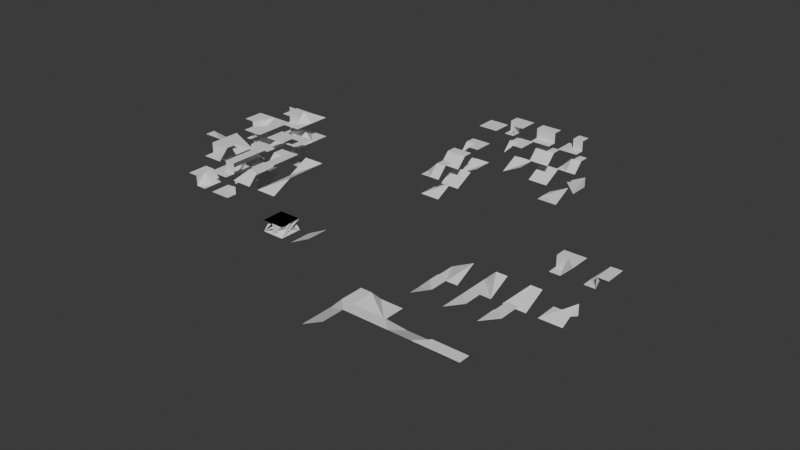 # Source: Tiles_for_Unity.blend  (saved by Blender 4.0.36; exported with 4.5.12 LTS)
import bpy
from mathutils import Matrix  # noqa: F401  (used for matrix-valued properties, if any)

bpy.ops.wm.read_factory_settings(use_empty=True)
scene = bpy.context.scene
scene.name = 'Scene'

# ---- collections
col_blocks = bpy.data.collections.new('Blocks'); scene.collection.children.link(col_blocks)
col_example = bpy.data.collections.new('Example'); scene.collection.children.link(col_example)
col_basics = bpy.data.collections.new('Basics'); scene.collection.children.link(col_basics)
col_variations = bpy.data.collections.new('Variations'); col_basics.children.link(col_variations)

# ---- node groups
ng_auto_smooth = bpy.data.node_groups.new('Auto Smooth', 'GeometryNodeTree')
_s = ng_auto_smooth.interface.new_socket(name='Geometry', in_out='OUTPUT', socket_type='NodeSocketGeometry')
_s = ng_auto_smooth.interface.new_socket(name='Geometry', in_out='INPUT', socket_type='NodeSocketGeometry')
_s = ng_auto_smooth.interface.new_socket(name='Angle', in_out='INPUT', socket_type='NodeSocketFloat')
_s.subtype = 'ANGLE'
_s.min_value = 0.0
_s.max_value = 3.142
ng_auto_smooth.is_modifier = True
_N = ng_auto_smooth.nodes; _L = ng_auto_smooth.links
n0 = _N.new('NodeGroupOutput'); n0.name = 'Group Output'; n0.location = (480, -100)
n1 = _N.new('NodeGroupInput'); n1.name = 'Group Input'; n1.location = (-420, -300)
n2 = _N.new('NodeGroupInput'); n2.name = 'Group Input.001'; n2.location = (-60, -100)
n3 = _N.new('GeometryNodeSetShadeSmooth'); n3.name = 'Set Shade Smooth'; n3.location = (120, -100)
n3.domain = 'EDGE'
n4 = _N.new('GeometryNodeSetShadeSmooth'); n4.name = 'Set Shade Smooth.001'; n4.location = (300, -100)
n5 = _N.new('GeometryNodeInputMeshEdgeAngle'); n5.name = 'Edge Angle'; n5.location = (-420, -220)
n6 = _N.new('GeometryNodeInputEdgeSmooth'); n6.name = 'Is Edge Smooth'; n6.location = (-60, -160)
n7 = _N.new('GeometryNodeInputShadeSmooth'); n7.name = 'Is Face Smooth'; n7.location = (-240, -340)
n8 = _N.new('FunctionNodeBooleanMath'); n8.name = 'Boolean Math'; n8.location = (-60, -220)
n9 = _N.new('FunctionNodeCompare'); n9.name = 'Compare'; n9.location = (-240, -180)
n9.operation = 'LESS_EQUAL'
_L.new(n5.outputs[0], n9.inputs[0])
_L.new(n4.outputs[0], n0.inputs[0])
_L.new(n1.outputs[1], n9.inputs[1])
_L.new(n9.outputs[0], n8.inputs[0])
_L.new(n7.outputs[0], n8.inputs[1])
_L.new(n2.outputs[0], n3.inputs[0])
_L.new(n6.outputs[0], n3.inputs[1])
_L.new(n3.outputs[0], n4.inputs[0])
_L.new(n8.outputs[0], n3.inputs[2])
n0.is_active_output = True

# ---- world
world_world = bpy.data.worlds.new('World'); scene.world = world_world
world_world.use_nodes = True; world_world.node_tree.nodes.clear()
_N = world_world.node_tree.nodes; _L = world_world.node_tree.links
n0 = _N.new('ShaderNodeOutputWorld'); n0.name = 'World Output'; n0.location = (300, 300)
n1 = _N.new('ShaderNodeBackground'); n1.name = 'Background'; n1.location = (10, 300)
n1.inputs[0].default_value = (0.05088, 0.05088, 0.05088, 1.0)
_L.new(n1.outputs[0], n0.inputs[0])
n0.is_active_output = True
world_world.color = (0.05088, 0.05088, 0.05088)
world_world.use_sun_shadow = False
world_world.sun_shadow_jitter_overblur = 0.0

# ---- meshes
me_plane_033 = bpy.data.meshes.new('Plane.033')
me_plane_033.from_pydata([(-1.0, -1.0, 0.0), (0.0, -1.0, 0.0), (0.0, 0.0, 0.0), (1.0, 1.0, 1.0), (0.0, -1.0, 1.0), (1.0, -1.0, 1.0), (0.0, 0.0, 1.0), (-1.0, 0.0, 0.0), (-1.0, 1.0, 1.0), (-1.0, 0.0, 1.0)], [], [(2, 1, 4, 6), (0, 1, 2, 7), (4, 5, 3, 6), (6, 3, 8, 9), (2, 6, 9, 7)])
_uv = me_plane_033.uv_layers.new(name='UVMap')
_uv.uv.foreach_set('vector', [0.5, 0.5, 0.5, 0.0, 0.5, 0.0, 0.5, 0.5, 0.0, 0.0, 0.5, 0.0, 0.5, 0.5, 0.0, 0.5, 0.5, 0.0, 1.0, 0.0, 1.0, 1.0, 0.5, 0.5, 0.5, 0.5, 1.0, 1.0, 0.5, 1.0, 0.5, 0.5, 0.5, 0.5, 0.5, 0.5, 0.5, 0.5, 0.5, 0.5])
me_plane_033.update()
me_plane_035 = bpy.data.meshes.new('Plane.035')
me_plane_035.from_pydata([(-1.0, -1.0, 0.0), (0.0, 0.0, 1.0), (1.0, 1.0, 1.0), (0.0, 1.0, 1.0), (0.0, -1.0, 0.0), (1.0, -1.0, 0.0), (1.0, 0.0, 1.0), (-1.0, 1.0, 0.0), (-1.0, 0.0, 0.0)], [], [(4, 1, 8), (1, 6, 2, 3), (4, 5, 6, 1), (1, 3, 7, 8), (0, 4, 8)])
_uv = me_plane_035.uv_layers.new(name='UVMap')
_uv.uv.foreach_set('vector', [0.5, 0.0, 0.5, 0.5, 0.0, 0.5, 0.5, 0.5, 1.0, 0.5, 1.0, 1.0, 0.5, 1.0, 0.5, 0.0, 1.0, 0.0, 1.0, 0.5, 0.5, 0.5, 0.5, 0.5, 0.5, 1.0, 0.5, 1.0, 0.5, 0.5, 0.0, 0.0, 0.5, 0.0, 0.0, 0.5])
me_plane_035.update()
me_plane_029 = bpy.data.meshes.new('Plane.029')
me_plane_029.from_pydata([(1.0, -1.0, 0.0), (-1.0, 1.0, 0.0), (-1.0, -1.0, 0.0), (1.0, 0.0, 0.0), (0.0, 1.0, 0.0), (0.0, 0.0, 0.0), (1.0, 0.0, 1.0), (1.0, 1.0, 1.0), (0.0, 1.0, 1.0), (0.0, 0.0, 1.0)], [], [(2, 0, 3, 5), (2, 5, 4, 1), (9, 6, 7, 8), (4, 5, 9, 8), (5, 3, 6, 9)])
_uv = me_plane_029.uv_layers.new(name='UVMap')
_uv.uv.foreach_set('vector', [0.0, 0.0, 1.0, 0.0, 1.0, 0.5, 0.5, 0.5, 0.0, 0.0, 0.5, 0.5, 0.5, 1.0, 0.0, 1.0, 0.5, 0.5, 1.0, 0.5, 1.0, 1.0, 0.5, 1.0, 0.5, 1.0, 0.5, 0.5, 0.5, 0.5, 0.5, 1.0, 0.5, 0.5, 1.0, 0.5, 1.0, 0.5, 0.5, 0.5])
me_plane_029.update()
me_plane_038 = bpy.data.meshes.new('Plane.038')
me_plane_038.from_pydata([(-1.0, 1.0, 0.0), (-1.0, 0.0, 0.0), (1.0, 1.0, 1.0), (0.0, 1.0, 1.0), (1.0, -1.0, 1.0), (1.0, 0.0, 1.0), (0.0, 0.0, 1.0), (0.0, -1.0, 0.0), (0.0, -1.0, 1.0), (-1.0, -1.0, 0.0)], [], [(6, 5, 2, 3), (8, 4, 5, 6), (0, 3, 6, 1), (6, 7, 1), (6, 8, 7), (7, 9, 1)])
_uv = me_plane_038.uv_layers.new(name='UVMap')
_uv.uv.foreach_set('vector', [0.5, 0.5, 1.0, 0.5, 1.0, 1.0, 0.5, 1.0, 0.5, 0.0, 1.0, 0.0, 1.0, 0.5, 0.5, 0.5, 0.0, 1.0, 0.5, 1.0, 0.5, 1.0, 0.0, 1.0, 0.5, 1.0, 0.0, 1.0, 0.0, 1.0, 0.5, 1.0, 0.5, 1.0, 0.0, 1.0, 0.0, 1.0, 0.0, 0.0, 0.0, 1.0])
me_plane_038.update()
me_plane_031 = bpy.data.meshes.new('Plane.031')
me_plane_031.from_pydata([(-1.0, -1.0, 0.0), (-1.0, 1.0, 0.0), (0.0, -1.0, 0.0), (0.0, 1.0, 0.0), (1.0, 1.0, 1.0), (0.0, 1.0, 1.0), (0.0, -1.0, 1.0), (1.0, -1.0, 1.0)], [], [(6, 7, 4, 5), (3, 2, 6, 5), (2, 3, 1, 0)])
_uv = me_plane_031.uv_layers.new(name='UVMap')
_uv.uv.foreach_set('vector', [0.5, 0.0, 1.0, 0.0, 1.0, 1.0, 0.5, 1.0, 0.5, 1.0, 0.5, 0.0, 0.5, 0.0, 0.5, 1.0, 0.5, 0.0, 0.5, 1.0, 0.0, 1.0, 0.0, 0.0])
me_plane_031.update()
me_plane_037 = bpy.data.meshes.new('Plane.037')
me_plane_037.from_pydata([(-1.0, 1.0, 0.0), (1.0, 1.0, 1.0), (0.0, 1.0, 1.0), (1.0, -1.0, 1.0), (-1.0, -1.0, 0.0), (0.0, -1.0, 1.0)], [], [(5, 3, 1, 2), (2, 5, 4, 0)])
_uv = me_plane_037.uv_layers.new(name='UVMap')
_uv.uv.foreach_set('vector', [0.5, 0.0, 1.0, 0.0, 1.0, 1.0, 0.5, 1.0, 0.5, 1.0, 0.5, 1.0, 0.0, 1.0, 0.0, 1.0])
me_plane_037.update()
me_plane_051 = bpy.data.meshes.new('Plane.051')
me_plane_051.from_pydata([(0.0, 0.0, 1.0), (-1.0, 0.0, 1.0), (-1.0, 1.0, 1.0), (1.0, 1.0, 1.0), (0.0, -1.0, 1.0), (-1.0, -1.0, 0.0), (1.0, -1.0, 1.0)], [], [(1, 0, 3, 2), (5, 4, 0), (5, 0, 1), (0, 4, 6, 3)])
_uv = me_plane_051.uv_layers.new(name='UVMap')
_uv.uv.foreach_set('vector', [0.5, 1.0, 0.0, 0.0, 0.0, 0.0, 0.5, 1.0, 0.0, 0.0, 0.0, 0.0, 0.0, 0.0, 0.0, 0.0, 0.0, 0.0, 0.5, 1.0, 0.0, 0.0, 0.0, 0.0, 0.0, 0.0, 0.0, 0.0])
me_plane_051.update()
me_plane_082 = bpy.data.meshes.new('Plane.082')
me_plane_082.from_pydata([(-1.0, -1.0, 0.0), (1.0, 1.51e-07, 1.0), (1.0, 1.0, 1.0), (0.0, -1.0, 0.0), (1.0, -1.0, 1.0), (0.0, 0.0, 0.0), (-1.0, 0.0, 0.0), (-1.0, 0.0, 1.0), (0.0, 7.55e-08, 1.0), (-1.0, 1.0, 1.0), (-7.55e-08, 1.0, 1.0)], [], [(0, 3, 5, 6), (8, 10, 2, 1), (7, 8, 5, 6), (8, 3, 5), (8, 7, 9, 10), (1, 4, 8), (4, 3, 8)])
_uv = me_plane_082.uv_layers.new(name='UVMap')
_uv.uv.foreach_set('vector', [0.0, 0.0, 0.5, 0.0, 0.5, 0.5, 0.0, 0.5, 0.0, 0.0, 0.0, 0.0, 0.0, 0.0, 0.0, 0.0, 0.5, 0.5, 0.0, 0.0, 0.5, 0.5, 0.5, 0.5, 0.0, 0.0, 0.5, 0.0, 0.5, 0.5, 0.0, 0.0, 0.0, 0.0, 0.0, 0.0, 0.0, 0.0, 0.0, 0.0, 1.0, 0.0, 0.0, 0.0, 1.0, 0.0, 0.5, 0.0, 0.0, 0.0])
me_plane_082.update()
me_plane_089 = bpy.data.meshes.new('Plane.089')
me_plane_089.from_pydata([(-1.0, -1.0, 0.0), (1.0, -1.0, 1.0), (-1.0, 1.0, 0.0), (-1.0, 0.0, 0.0), (1.0, 0.0, 1.0), (1.0, 1.0, 1.0)], [], [(0, 1, 4, 3), (4, 5, 2, 3)])
_uv = me_plane_089.uv_layers.new(name='UVMap')
_uv.uv.foreach_set('vector', [0.0, 0.0, 1.0, 0.0, 1.0, 0.5, 0.0, 0.5, 1.0, 0.5, 1.0, 1.0, 0.0, 1.0, 0.0, 0.5])
me_plane_089.update()
me_plane_090 = bpy.data.meshes.new('Plane.090')
me_plane_090.from_pydata([(-1.0, -1.0, 0.0), (1.0, -1.0, 1.0), (-1.0, 1.0, 0.0), (1.0, 1.0, 1.0)], [], [(1, 3, 2, 0)])
_uv = me_plane_090.uv_layers.new(name='UVMap')
_uv.uv.foreach_set('vector', [1.0, 0.0, 1.0, 1.0, 0.0, 1.0, 0.0, 0.0])
me_plane_090.update()
me_plane_091 = bpy.data.meshes.new('Plane.091')
me_plane_091.from_pydata([(-1.0, -1.0, 0.0), (1.0, -1.0, 1.0), (-1.0, 1.0, 0.0), (-1.0, 0.0, 0.0), (0.0, 0.0, 1.0), (1.0, 1.0, 1.0), (0.0, 1.0, 1.0)], [], [(0, 1, 3), (4, 6, 2, 3), (4, 3, 1), (4, 1, 5, 6)])
_uv = me_plane_091.uv_layers.new(name='UVMap')
_uv.uv.foreach_set('vector', [0.0, 0.0, 1.0, 0.0, 0.0, 0.5, 0.5, 0.5, 0.5, 1.0, 0.0, 1.0, 0.0, 0.5, 0.5, 0.5, 0.0, 0.5, 1.0, 0.0, 0.5, 0.5, 1.0, 0.0, 1.0, 1.0, 0.5, 1.0])
me_plane_091.update()
me_plane_092 = bpy.data.meshes.new('Plane.092')
me_plane_092.from_pydata([(1.0, -1.0, 1.0), (0.0, 1.0, 0.0), (0.0, 0.0, 0.0), (0.0, 0.0, 1.0), (1.0, 1.0, 1.0), (0.0, 1.0, 1.0), (-1.0, 1.0, 0.0), (-1.0, -1.0, 0.0)], [], [(0, 3, 7), (3, 5, 1, 2), (2, 1, 6, 7), (3, 0, 4, 5), (3, 2, 7)])
_uv = me_plane_092.uv_layers.new(name='UVMap')
_uv.uv.foreach_set('vector', [1.0, 0.0, 0.5, 0.5, 0.0, 0.0, 0.5, 0.5, 0.5, 1.0, 0.0, 1.0, 0.0, 0.5, 0.0, 0.5, 0.0, 1.0, 0.0, 1.0, 0.0, 0.0, 0.5, 0.5, 1.0, 0.0, 1.0, 1.0, 0.5, 1.0, 0.5, 0.5, 0.0, 0.5, 0.0, 0.0])
me_plane_092.update()
me_plane_093 = bpy.data.meshes.new('Plane.093')
me_plane_093.from_pydata([(1.0, -1.0, 1.0), (-1.0, 1.0, 1.0), (-1.0, -1.0, 0.0), (1.0, 1.0, 1.0)], [], [(1, 2, 3), (2, 0, 3)])
_uv = me_plane_093.uv_layers.new(name='UVMap')
_uv.uv.foreach_set('vector', [0.0, 1.0, 0.0, 0.0, 1.0, 1.0, 0.0, 0.0, 1.0, 0.0, 1.0, 1.0])
me_plane_093.update()
me_plane_095 = bpy.data.meshes.new('Plane.095')
me_plane_095.from_pydata([(1.0, -1.0, 0.0), (-1.0, 1.0, 0.0), (-1.0, -1.0, 0.0), (1.0, 1.0, 1.0), (0.0, 1.0, 1.0)], [], [(2, 1, 0), (0, 1, 4), (3, 0, 4)])
_uv = me_plane_095.uv_layers.new(name='UVMap')
_uv.uv.foreach_set('vector', [0.0, 0.0, 0.0, 0.0, 0.0, 0.0, 0.0, 0.0, 0.0, 0.0, 0.0, 0.0, 0.0, 0.0, 0.0, 0.0, 0.0, 0.0])
me_plane_095.update()
me_plane_096 = bpy.data.meshes.new('Plane.096')
me_plane_096.from_pydata([(1.0, -1.0, 0.0), (-1.0, 1.0, 0.0), (-1.0, -1.0, 0.0), (1.0, 1.0, 1.0), (0.0, 1.0, 1.0)], [], [(2, 3, 4), (2, 0, 3), (1, 2, 4)])
_uv = me_plane_096.uv_layers.new(name='UVMap')
_uv.uv.foreach_set('vector', [0.0, 0.0, 1.0, 1.0, 0.75, 0.75, 0.0, 0.0, 1.0, 0.0, 1.0, 1.0, 0.0, 0.0, 0.0, 0.0, 0.75, 0.75])
me_plane_096.update()
me_plane_098 = bpy.data.meshes.new('Plane.098')
me_plane_098.from_pydata([(1.0, -1.0, 0.0), (1.0, 1.0, 0.0), (-1.0, -1.0, 0.0), (1.0, 1.0, 1.0), (-1.0, 1.0, 0.0)], [], [(1, 2, 3), (2, 0, 3), (1, 4, 2)])
_uv = me_plane_098.uv_layers.new(name='UVMap')
_uv.uv.foreach_set('vector', [0.0, 1.0, 0.0, 0.0, 1.0, 1.0, 0.0, 0.0, 1.0, 0.0, 1.0, 1.0, 0.0, 1.0, 0.0, 0.0, 0.0, 0.0])
me_plane_098.update()
me_plane_099 = bpy.data.meshes.new('Plane.099')
me_plane_099.from_pydata([(-1.0, -1.0, 0.0), (1.0, -1.0, 1.0), (-1.0, 1.0, 0.0), (-1.0, 0.0, 0.0), (0.0, 0.0, 0.5), (1.0, 0.0, 1.0), (1.0, 1.0, 1.0), (0.0, 1.0, 0.5), (0.0, -1.0, 0.5)], [], [(5, 6, 7, 4), (0, 8, 4, 3), (8, 1, 5, 4), (4, 7, 2, 3)])
_uv = me_plane_099.uv_layers.new(name='UVMap')
_uv.uv.foreach_set('vector', [1.0, 0.5, 1.0, 1.0, 0.5, 1.0, 0.5, 0.5, 0.0, 0.0, 0.5, 0.0, 0.5, 0.5, 0.0, 0.5, 0.5, 0.0, 1.0, 0.0, 1.0, 0.5, 0.5, 0.5, 0.5, 0.5, 0.5, 1.0, 0.0, 1.0, 0.0, 0.5])
me_plane_099.update()
me_plane_100 = bpy.data.meshes.new('Plane.100')
me_plane_100.from_pydata([(-1.0, -1.0, 0.0), (1.0, -1.0, 1.0), (-1.0, 1.0, 0.0), (-1.0, 0.0, 0.0), (0.0, 0.0, 1.0), (1.0, 1.0, 1.0), (0.0, 1.0, 1.0)], [], [(0, 1, 3), (4, 6, 2, 3), (4, 3, 1), (4, 1, 5, 6)])
_uv = me_plane_100.uv_layers.new(name='UVMap')
_uv.uv.foreach_set('vector', [0.0, 0.0, 1.0, 0.0, 0.0, 0.5, 0.5, 0.5, 0.5, 1.0, 0.0, 1.0, 0.0, 0.5, 0.5, 0.5, 0.0, 0.5, 1.0, 0.0, 0.5, 0.5, 1.0, 0.0, 1.0, 1.0, 0.5, 1.0])
me_plane_100.update()
me_plane_101 = bpy.data.meshes.new('Plane.101')
me_plane_101.from_pydata([(-1.0, -1.0, 0.0), (0.0, 0.0, 1.0), (1.0, 1.0, 1.0), (0.0, 1.0, 1.0), (0.0, -1.0, 0.0), (1.0, -1.0, 0.0), (1.0, 0.0, 1.0), (-1.0, 1.0, 0.0), (-1.0, 0.0, 0.0)], [], [(4, 1, 8), (1, 6, 2, 3), (4, 5, 6, 1), (1, 3, 7, 8), (0, 4, 8)])
_uv = me_plane_101.uv_layers.new(name='UVMap')
_uv.uv.foreach_set('vector', [0.5, 0.0, 0.5, 0.5, 0.0, 0.5, 0.5, 0.5, 1.0, 0.5, 1.0, 1.0, 0.5, 1.0, 0.5, 0.0, 1.0, 0.0, 1.0, 0.5, 0.5, 0.5, 0.5, 0.5, 0.5, 1.0, 0.5, 1.0, 0.5, 0.5, 0.0, 0.0, 0.5, 0.0, 0.0, 0.5])
me_plane_101.update()
me_plane_103 = bpy.data.meshes.new('Plane.103')
me_plane_103.from_pydata([(1.0, -1.0, 0.0), (-1.0, 1.0, 0.0), (-1.0, -1.0, 0.0), (1.0, 1.0, 1.0), (0.0, 1.0, 1.0)], [], [(2, 1, 0), (0, 1, 4), (3, 0, 4)])
_uv = me_plane_103.uv_layers.new(name='UVMap')
_uv.uv.foreach_set('vector', [0.0, 0.0, 0.0, 0.0, 0.0, 0.0, 0.0, 0.0, 0.0, 0.0, 0.0, 0.0, 0.0, 0.0, 0.0, 0.0, 0.0, 0.0])
me_plane_103.update()
me_plane_104 = bpy.data.meshes.new('Plane.104')
me_plane_104.from_pydata([(3.0, -1.0, 1.0), (2.0, -1.0, 1.0), (1.0, 1.0, 1.0), (2.0, 1.0, 1.0), (1.0, -1.0, 0.0), (3.0, 1.0, 1.0)], [], [(4, 1, 3), (2, 4, 3), (3, 1, 0, 5)])
_uv = me_plane_104.uv_layers.new(name='UVMap')
_uv.uv.foreach_set('vector', [0.0, 0.0, 0.0, 0.0, 0.0, 0.0, 0.0, 0.0, 0.0, 0.0, 0.0, 0.0, 0.0, 0.0, 0.0, 0.0, 0.0, 0.0, 0.0, 0.0])
me_plane_104.update()
me_plane_105 = bpy.data.meshes.new('Plane.105')
me_plane_105.from_pydata([(-1.0, -1.0, 0.0), (1.0, -1.0, 1.0), (-1.0, 1.0, 0.0), (-1.0, 0.0, 0.0), (0.0, 0.0, 1.0), (1.0, 1.0, 1.0), (0.0, 1.0, 1.0)], [], [(1, 4, 0), (4, 6, 2, 3), (4, 1, 5, 6), (4, 3, 0)])
_uv = me_plane_105.uv_layers.new(name='UVMap')
_uv.uv.foreach_set('vector', [1.0, 0.0, 0.5, 0.5, 0.0, 0.0, 0.5, 0.5, 0.5, 1.0, 0.0, 1.0, 0.0, 0.5, 0.5, 0.5, 1.0, 0.0, 1.0, 1.0, 0.5, 1.0, 0.5, 0.5, 0.0, 0.5, 0.0, 0.0])
me_plane_105.update()
me_plane_106 = bpy.data.meshes.new('Plane.106')
me_plane_106.from_pydata([(1.0, -1.0, 1.0), (0.0, 1.0, 0.0), (0.0, 0.0, 0.0), (0.0, 0.0, 1.0), (1.0, 1.0, 1.0), (0.0, 1.0, 1.0), (-1.0, 1.0, 0.0), (-1.0, -1.0, 0.0)], [], [(0, 3, 7), (3, 5, 1, 2), (2, 1, 6, 7), (3, 0, 4, 5), (3, 2, 7)])
_uv = me_plane_106.uv_layers.new(name='UVMap')
_uv.uv.foreach_set('vector', [1.0, 0.0, 0.5, 0.5, 0.0, 0.0, 0.5, 0.5, 0.5, 1.0, 0.0, 1.0, 0.0, 0.5, 0.0, 0.5, 0.0, 1.0, 0.0, 1.0, 0.0, 0.0, 0.5, 0.5, 1.0, 0.0, 1.0, 1.0, 0.5, 1.0, 0.5, 0.5, 0.0, 0.5, 0.0, 0.0])
me_plane_106.update()
me_plane_107 = bpy.data.meshes.new('Plane.107')
me_plane_107.from_pydata([(-1.0, 1.0, 0.0), (-1.0, 0.0, 0.0), (1.0, 1.0, 1.0), (0.0, 1.0, 1.0), (1.0, -1.0, 1.0), (1.0, 0.0, 1.0), (0.0, 0.0, 1.0), (0.0, -1.0, 0.0), (0.0, -1.0, 1.0), (-1.0, -1.0, 0.0)], [], [(6, 5, 2, 3), (8, 4, 5, 6), (0, 3, 6, 1), (6, 7, 1), (6, 8, 7), (7, 9, 1)])
_uv = me_plane_107.uv_layers.new(name='UVMap')
_uv.uv.foreach_set('vector', [0.5, 0.5, 1.0, 0.5, 1.0, 1.0, 0.5, 1.0, 0.5, 0.0, 1.0, 0.0, 1.0, 0.5, 0.5, 0.5, 0.0, 1.0, 0.5, 1.0, 0.5, 1.0, 0.0, 1.0, 0.5, 1.0, 0.0, 1.0, 0.0, 1.0, 0.5, 1.0, 0.5, 1.0, 0.0, 1.0, 0.0, 1.0, 0.0, 0.0, 0.0, 1.0])
me_plane_107.update()
me_plane_108 = bpy.data.meshes.new('Plane.108')
me_plane_108.from_pydata([(-1.0, -1.0, 0.0), (1.0, -1.0, 1.0), (-1.0, 1.0, 0.0), (-1.0, 0.0, 0.0), (0.0, 0.0, 0.5), (1.0, 0.0, 1.0), (1.0, 1.0, 1.0), (0.0, 1.0, 0.5), (0.0, -1.0, 0.5)], [], [(5, 6, 7, 4), (0, 8, 4, 3), (8, 1, 5, 4), (4, 7, 2, 3)])
_uv = me_plane_108.uv_layers.new(name='UVMap')
_uv.uv.foreach_set('vector', [1.0, 0.5, 1.0, 1.0, 0.5, 1.0, 0.5, 0.5, 0.0, 0.0, 0.5, 0.0, 0.5, 0.5, 0.0, 0.5, 0.5, 0.0, 1.0, 0.0, 1.0, 0.5, 0.5, 0.5, 0.5, 0.5, 0.5, 1.0, 0.0, 1.0, 0.0, 0.5])
me_plane_108.update()
me_plane_109 = bpy.data.meshes.new('Plane.109')
me_plane_109.from_pydata([(-1.0, -1.0, 0.0), (1.0, -1.0, 1.0), (-1.0, 1.0, 0.0), (-1.0, 0.0, 0.0), (0.0, 0.0, 1.0), (1.0, 1.0, 1.0), (0.0, 1.0, 1.0)], [], [(4, 6, 2, 3), (4, 1, 5, 6), (4, 3, 0), (1, 4, 0)])
_uv = me_plane_109.uv_layers.new(name='UVMap')
_uv.uv.foreach_set('vector', [0.5, 0.5, 0.5, 1.0, 0.0, 1.0, 0.0, 0.5, 0.5, 0.5, 1.0, 0.0, 1.0, 1.0, 0.5, 1.0, 0.5, 0.5, 0.0, 0.5, 0.0, 0.0, 1.0, 0.0, 0.5, 0.5, 0.0, 0.0])
me_plane_109.update()
me_plane_110 = bpy.data.meshes.new('Plane.110')
me_plane_110.from_pydata([(-1.0, -1.0, 0.0), (1.0, -1.0, 1.0), (-1.0, 1.0, 0.0), (1.0, 1.0, 0.0), (-1.0, 0.0, 0.0)], [], [(3, 2, 4), (0, 1, 4), (1, 3, 4)])
_uv = me_plane_110.uv_layers.new(name='UVMap')
_uv.uv.foreach_set('vector', [1.0, 1.0, 0.0, 1.0, 0.0, 0.5, 0.0, 0.0, 1.0, 0.0, 0.0, 0.5, 1.0, 0.0, 1.0, 1.0, 0.0, 0.5])
me_plane_110.update()
me_plane_112 = bpy.data.meshes.new('Plane.112')
me_plane_112.from_pydata([(-1.0, -1.0, 0.0), (1.0, -1.0, 0.0), (-1.0, 1.0, 0.0), (1.0, 1.0, 0.0)], [], [(3, 2, 0, 1)])
_uv = me_plane_112.uv_layers.new(name='UVMap')
_uv.uv.foreach_set('vector', [1.0, 1.0, 0.0, 1.0, 0.0, 0.0, 1.0, 0.0])
me_plane_112.update()
me_plane_113 = bpy.data.meshes.new('Plane.113')
me_plane_113.from_pydata([(-1.0, 1.0, 0.0), (1.0, 1.0, 1.0), (1.0, 1.0, 0.0), (1.0, -1.0, 0.0)], [], [(1, 2, 0), (2, 1, 3), (1, 0, 3)])
_uv = me_plane_113.uv_layers.new(name='UVMap')
_uv.uv.foreach_set('vector', [1.0, 1.0, 0.0, 0.0, 0.0, 1.0, 0.0, 0.0, 1.0, 1.0, 0.0, 0.0, 1.0, 1.0, 0.0, 1.0, 0.0, 0.0])
me_plane_113.update()
me_plane_117 = bpy.data.meshes.new('Plane.117')
me_plane_117.from_pydata([(0.0, 0.0, 1.0), (-1.0, 0.0, 1.0), (-1.0, 1.0, 1.0), (1.0, 1.0, 1.0), (0.0, -1.0, 1.0), (-1.0, -1.0, 0.0), (1.0, -1.0, 1.0)], [], [(1, 0, 3, 2), (5, 4, 0), (5, 0, 1), (0, 4, 6, 3)])
_uv = me_plane_117.uv_layers.new(name='UVMap')
_uv.uv.foreach_set('vector', [0.5, 1.0, 0.0, 0.0, 0.0, 0.0, 0.5, 1.0, 0.0, 0.0, 0.0, 0.0, 0.0, 0.0, 0.0, 0.0, 0.0, 0.0, 0.5, 1.0, 0.0, 0.0, 0.0, 0.0, 0.0, 0.0, 0.0, 0.0])
me_plane_117.update()
me_plane_118 = bpy.data.meshes.new('Plane.118')
me_plane_118.from_pydata([(-1.0, 1.0, 0.0), (1.0, 1.0, 1.0), (0.0, 1.0, 1.0), (1.0, -1.0, 1.0), (-1.0, -1.0, 0.0), (0.0, -1.0, 1.0)], [], [(5, 3, 1, 2), (2, 5, 4, 0)])
_uv = me_plane_118.uv_layers.new(name='UVMap')
_uv.uv.foreach_set('vector', [0.5, 0.0, 1.0, 0.0, 1.0, 1.0, 0.5, 1.0, 0.5, 1.0, 0.5, 1.0, 0.0, 1.0, 0.0, 1.0])
me_plane_118.update()
me_plane_119 = bpy.data.meshes.new('Plane.119')
me_plane_119.from_pydata([(-1.0, -1.0, 0.0), (0.0, 0.0, 1.0), (1.0, 1.0, 1.0), (0.0, 1.0, 1.0), (0.0, -1.0, 0.0), (1.0, -1.0, 0.0), (1.0, 0.0, 1.0), (-1.0, 1.0, 0.0), (-1.0, 0.0, 0.0)], [], [(4, 1, 8), (1, 6, 2, 3), (4, 5, 6, 1), (1, 3, 7, 8), (0, 4, 8)])
_uv = me_plane_119.uv_layers.new(name='UVMap')
_uv.uv.foreach_set('vector', [0.5, 0.0, 0.5, 0.5, 0.0, 0.5, 0.5, 0.5, 1.0, 0.5, 1.0, 1.0, 0.5, 1.0, 0.5, 0.0, 1.0, 0.0, 1.0, 0.5, 0.5, 0.5, 0.5, 0.5, 0.5, 1.0, 0.5, 1.0, 0.5, 0.5, 0.0, 0.0, 0.5, 0.0, 0.0, 0.5])
me_plane_119.update()
me_plane_120 = bpy.data.meshes.new('Plane.120')
me_plane_120.from_pydata([(1.0, -1.0, 1.0), (-1.0, 1.0, 1.0), (-1.0, -1.0, 0.0), (1.0, 1.0, 1.0)], [], [(1, 2, 3), (2, 0, 3)])
_uv = me_plane_120.uv_layers.new(name='UVMap')
_uv.uv.foreach_set('vector', [0.0, 1.0, 0.0, 0.0, 1.0, 1.0, 0.0, 0.0, 1.0, 0.0, 1.0, 1.0])
me_plane_120.update()
me_plane_121 = bpy.data.meshes.new('Plane.121')
me_plane_121.from_pydata([(-1.0, -1.0, 0.0), (1.0, -1.0, 1.0), (-1.0, 1.0, 0.0), (1.0, 1.0, 1.0)], [], [(1, 3, 2, 0)])
_uv = me_plane_121.uv_layers.new(name='UVMap')
_uv.uv.foreach_set('vector', [1.0, 0.0, 1.0, 1.0, 0.0, 1.0, 0.0, 0.0])
me_plane_121.update()
me_plane_122 = bpy.data.meshes.new('Plane.122')
me_plane_122.from_pydata([(1.0, -1.0, 0.0), (-1.0, 1.0, 0.0), (-1.0, -1.0, 0.0), (1.0, 1.0, 1.0)], [], [(1, 2, 3), (2, 0, 3)])
_uv = me_plane_122.uv_layers.new(name='UVMap')
_uv.uv.foreach_set('vector', [0.0, 1.0, 0.0, 0.0, 1.0, 1.0, 0.0, 0.0, 1.0, 0.0, 1.0, 1.0])
me_plane_122.update()
me_plane_123 = bpy.data.meshes.new('Plane.123')
me_plane_123.from_pydata([(-1.0, -1.0, 0.0), (1.0, -1.0, 0.0), (-1.0, 1.0, 0.0), (1.0, 1.0, 1.0), (-1.0, 0.0, 0.0)], [], [(3, 2, 4), (0, 1, 4), (1, 3, 4)])
_uv = me_plane_123.uv_layers.new(name='UVMap')
_uv.uv.foreach_set('vector', [1.0, 1.0, 0.0, 1.0, 0.0, 0.5, 0.0, 0.0, 1.0, 0.0, 0.0, 0.5, 1.0, 0.0, 1.0, 1.0, 0.0, 0.5])
me_plane_123.update()
me_plane_060 = bpy.data.meshes.new('Plane.060')
me_plane_060.from_pydata([(-1.0, -1.0, 0.0), (1.0, -1.0, 0.0), (-1.0, 1.0, 0.0), (-1.0, 0.0, 0.0), (0.0, -1.0, 0.0), (1.0, 0.0, 0.0), (1.0, 1.0, 0.0), (0.0, 1.0, 0.0), (0.0, 0.0, 0.0)], [], [(4, 1, 5, 8), (0, 4, 8, 3), (3, 8, 7, 2), (8, 5, 6, 7)])
_uv = me_plane_060.uv_layers.new(name='UVMap')
_uv.uv.foreach_set('vector', [0.5, 0.0, 1.0, 0.0, 1.0, 0.5, 0.5, 0.5, 0.0, 0.0, 0.5, 0.0, 0.5, 0.5, 0.0, 0.5, 0.0, 0.5, 0.5, 0.5, 0.5, 1.0, 0.0, 1.0, 0.5, 0.5, 1.0, 0.5, 1.0, 1.0, 0.5, 1.0])
me_plane_060.update()
me_plane_061 = bpy.data.meshes.new('Plane.061')
me_plane_061.from_pydata([(-1.0, -1.0, 0.0), (1.0, -1.0, 0.0), (-1.0, 1.0, 0.0), (-1.0, 0.0, 0.0), (0.0, -1.0, 0.0), (1.0, 0.0, 0.0), (1.0, 1.0, 0.0), (0.0, 1.0, 0.0), (0.0, 0.0, 0.0)], [], [(4, 1, 5, 8), (0, 4, 8, 3), (3, 8, 7, 2), (8, 5, 6, 7)])
_uv = me_plane_061.uv_layers.new(name='UVMap')
_uv.uv.foreach_set('vector', [0.5, 0.0, 1.0, 0.0, 1.0, 0.5, 0.5, 0.5, 0.0, 0.0, 0.5, 0.0, 0.5, 0.5, 0.0, 0.5, 0.0, 0.5, 0.5, 0.5, 0.5, 1.0, 0.0, 1.0, 0.5, 0.5, 1.0, 0.5, 1.0, 1.0, 0.5, 1.0])
me_plane_061.update()
me_plane_062 = bpy.data.meshes.new('Plane.062')
me_plane_062.from_pydata([(-1.0, -1.0, 0.0), (1.0, -1.0, 0.0), (-1.0, 1.0, 0.0), (-1.0, 0.0, 0.0), (0.0, -1.0, 0.0), (1.0, 0.0, 0.0), (1.0, 1.0, 0.0), (0.0, 1.0, 0.0), (0.0, 0.0, 0.0)], [], [(4, 1, 5, 8), (0, 4, 8, 3), (3, 8, 7, 2), (8, 5, 6, 7)])
_uv = me_plane_062.uv_layers.new(name='UVMap')
_uv.uv.foreach_set('vector', [0.5, 0.0, 1.0, 0.0, 1.0, 0.5, 0.5, 0.5, 0.0, 0.0, 0.5, 0.0, 0.5, 0.5, 0.0, 0.5, 0.0, 0.5, 0.5, 0.5, 0.5, 1.0, 0.0, 1.0, 0.5, 0.5, 1.0, 0.5, 1.0, 1.0, 0.5, 1.0])
me_plane_062.update()
me_plane_063 = bpy.data.meshes.new('Plane.063')
me_plane_063.from_pydata([(-1.0, -1.0, 0.0), (1.0, -1.0, 0.0), (-1.0, 1.0, 0.0), (-1.0, 0.0, 0.0), (0.0, -1.0, 0.0), (1.0, 0.0, 0.0), (1.0, 1.0, 0.0), (0.0, 1.0, 0.0), (0.0, 0.0, 0.0)], [], [(4, 1, 5, 8), (0, 4, 8, 3), (3, 8, 7, 2), (8, 5, 6, 7)])
_uv = me_plane_063.uv_layers.new(name='UVMap')
_uv.uv.foreach_set('vector', [0.5, 0.0, 1.0, 0.0, 1.0, 0.5, 0.5, 0.5, 0.0, 0.0, 0.5, 0.0, 0.5, 0.5, 0.0, 0.5, 0.0, 0.5, 0.5, 0.5, 0.5, 1.0, 0.0, 1.0, 0.5, 0.5, 1.0, 0.5, 1.0, 1.0, 0.5, 1.0])
me_plane_063.update()
me_plane_043 = bpy.data.meshes.new('Plane.043')
me_plane_043.from_pydata([(-1.0, -1.0, 0.0), (0.0, -1.0, 0.0), (0.0, 0.0, 0.0), (1.0, 1.0, 1.0), (0.0, 1.0, 1.0), (0.0, -1.0, 1.0), (1.0, -1.0, 1.0), (1.0, 0.0, 1.0), (0.0, 0.0, 1.0), (-1.0, 0.0, 0.0), (-1.0, 1.0, 1.0), (-1.0, 0.0, 1.0)], [], [(2, 1, 5, 8), (0, 1, 2, 9), (8, 7, 3, 4), (5, 6, 7, 8), (8, 4, 10, 11), (2, 8, 11, 9)])
_uv = me_plane_043.uv_layers.new(name='UVMap')
_uv.uv.foreach_set('vector', [0.5, 0.5, 0.5, 0.0, 0.5, 0.0, 0.5, 0.5, 0.0, 0.0, 0.5, 0.0, 0.5, 0.5, 0.0, 0.5, 0.5, 0.5, 1.0, 0.5, 1.0, 1.0, 0.5, 1.0, 0.5, 0.0, 1.0, 0.0, 1.0, 0.5, 0.5, 0.5, 0.5, 0.5, 0.5, 1.0, 0.5, 1.0, 0.5, 0.5, 0.5, 0.5, 0.5, 0.5, 0.5, 0.5, 0.5, 0.5])
me_plane_043.update()
me_plane_044 = bpy.data.meshes.new('Plane.044')
me_plane_044.from_pydata([(-1.0, -1.0, 0.0), (0.0, -1.0, 0.0), (0.0, 0.0, 0.0), (1.0, 1.0, 1.0), (0.0, 1.0, 1.0), (0.0, -1.0, 1.0), (1.0, -1.0, 1.0), (1.0, 0.0, 1.0), (0.0, 0.0, 1.0), (-1.0, 0.0, 0.0), (-1.0, 1.0, 1.0), (-1.0, 0.0, 1.0)], [], [(2, 1, 5, 8), (0, 1, 2, 9), (8, 7, 3, 4), (5, 6, 7, 8), (8, 4, 10, 11), (2, 8, 11, 9)])
_uv = me_plane_044.uv_layers.new(name='UVMap')
_uv.uv.foreach_set('vector', [0.5, 0.5, 0.5, 0.0, 0.5, 0.0, 0.5, 0.5, 0.0, 0.0, 0.5, 0.0, 0.5, 0.5, 0.0, 0.5, 0.5, 0.5, 1.0, 0.5, 1.0, 1.0, 0.5, 1.0, 0.5, 0.0, 1.0, 0.0, 1.0, 0.5, 0.5, 0.5, 0.5, 0.5, 0.5, 1.0, 0.5, 1.0, 0.5, 0.5, 0.5, 0.5, 0.5, 0.5, 0.5, 0.5, 0.5, 0.5])
me_plane_044.update()
me_plane_050 = bpy.data.meshes.new('Plane.050')
me_plane_050.from_pydata([(-1.0, -1.0, 0.0), (0.0, -1.0, 0.0), (0.0, 0.0, 0.0), (1.0, 1.0, 1.0), (0.0, 1.0, 1.0), (0.0, -1.0, 1.0), (1.0, -1.0, 1.0), (1.0, 0.0, 1.0), (0.0, 0.0, 1.0), (-1.0, 0.0, 0.0), (-1.0, 1.0, 1.0), (-1.0, 0.0, 1.0)], [], [(2, 1, 5, 8), (0, 1, 2, 9), (8, 7, 3, 4), (5, 6, 7, 8), (8, 4, 10, 11), (2, 8, 11, 9)])
_uv = me_plane_050.uv_layers.new(name='UVMap')
_uv.uv.foreach_set('vector', [0.5, 0.5, 0.5, 0.0, 0.5, 0.0, 0.5, 0.5, 0.0, 0.0, 0.5, 0.0, 0.5, 0.5, 0.0, 0.5, 0.5, 0.5, 1.0, 0.5, 1.0, 1.0, 0.5, 1.0, 0.5, 0.0, 1.0, 0.0, 1.0, 0.5, 0.5, 0.5, 0.5, 0.5, 0.5, 1.0, 0.5, 1.0, 0.5, 0.5, 0.5, 0.5, 0.5, 0.5, 0.5, 0.5, 0.5, 0.5])
me_plane_050.update()
me_plane_058 = bpy.data.meshes.new('Plane.058')
me_plane_058.from_pydata([(-1.0, -1.0, 0.0), (1.0, 1.51e-07, 1.0), (1.0, 1.0, 1.0), (0.0, -1.0, 0.0), (1.0, -1.0, 1.0), (0.0, 0.0, 0.0), (-1.0, 0.0, 0.0), (-1.0, 0.0, 1.0), (0.0, 7.55e-08, 1.0), (-1.0, 1.0, 1.0), (-7.55e-08, 1.0, 1.0)], [], [(0, 3, 5, 6), (8, 10, 2, 1), (7, 8, 5, 6), (8, 3, 5), (8, 7, 9, 10), (1, 4, 8), (4, 3, 8)])
_uv = me_plane_058.uv_layers.new(name='UVMap')
_uv.uv.foreach_set('vector', [0.0, 0.0, 0.5, 0.0, 0.5, 0.5, 0.0, 0.5, 0.0, 0.0, 0.0, 0.0, 0.0, 0.0, 0.0, 0.0, 0.5, 0.5, 0.0, 0.0, 0.5, 0.5, 0.5, 0.5, 0.0, 0.0, 0.5, 0.0, 0.5, 0.5, 0.0, 0.0, 0.0, 0.0, 0.0, 0.0, 0.0, 0.0, 0.0, 0.0, 1.0, 0.0, 0.0, 0.0, 1.0, 0.0, 0.5, 0.0, 0.0, 0.0])
me_plane_058.update()
me_plane_041 = bpy.data.meshes.new('Plane.041')
me_plane_041.from_pydata([(-1.0, -1.0, 0.0), (0.0, 0.0, 1.0), (1.0, 1.0, 1.0), (0.0, 1.0, 1.0), (0.0, -1.0, 0.0), (1.0, -1.0, 0.0), (1.0, 0.0, 1.0), (-1.0, 1.0, 0.0), (-1.0, 0.0, 0.0)], [], [(4, 1, 8), (1, 6, 2, 3), (4, 5, 6, 1), (1, 3, 7, 8), (0, 4, 8)])
_uv = me_plane_041.uv_layers.new(name='UVMap')
_uv.uv.foreach_set('vector', [0.5, 0.0, 0.5, 0.5, 0.0, 0.5, 0.5, 0.5, 1.0, 0.5, 1.0, 1.0, 0.5, 1.0, 0.5, 0.0, 1.0, 0.0, 1.0, 0.5, 0.5, 0.5, 0.5, 0.5, 0.5, 1.0, 0.5, 1.0, 0.5, 0.5, 0.0, 0.0, 0.5, 0.0, 0.0, 0.5])
me_plane_041.update()
me_plane_052 = bpy.data.meshes.new('Plane.052')
me_plane_052.from_pydata([(0.0, 1.0, 1.0), (-1.0, 1.0, 1.0), (-1.0, 0.0, 0.0), (1.0, 2.0, 1.0), (-1.0, 2.0, 1.0), (0.0, 0.0, 1.0), (1.0, 0.0, 1.0)], [], [(2, 0, 1), (1, 0, 3, 4), (2, 5, 0), (0, 5, 6, 3)])
_uv = me_plane_052.uv_layers.new(name='UVMap')
_uv.uv.foreach_set('vector', [0.0, 0.0, 0.0, 0.0, 0.5, 1.0, 0.5, 1.0, 0.0, 0.0, 0.0, 0.0, 0.5, 1.0, 0.0, 0.0, 0.0, 0.0, 0.0, 0.0, 0.0, 0.0, 0.0, 0.0, 0.0, 0.0, 0.0, 0.0])
me_plane_052.update()
me_plane_053 = bpy.data.meshes.new('Plane.053')
me_plane_053.from_pydata([(-1.0, -1.0, 0.0), (0.0, 0.0, 1.0), (1.0, 1.0, 1.0), (0.0, 1.0, 1.0), (0.0, -1.0, 0.0), (1.0, -1.0, 0.0), (1.0, 0.0, 1.0), (-1.0, 1.0, 0.0), (-1.0, 0.0, 0.0)], [], [(4, 1, 8), (1, 6, 2, 3), (4, 5, 6, 1), (1, 3, 7, 8), (0, 4, 8)])
_uv = me_plane_053.uv_layers.new(name='UVMap')
_uv.uv.foreach_set('vector', [0.5, 0.0, 0.5, 0.5, 0.0, 0.5, 0.5, 0.5, 1.0, 0.5, 1.0, 1.0, 0.5, 1.0, 0.5, 0.0, 1.0, 0.0, 1.0, 0.5, 0.5, 0.5, 0.5, 0.5, 0.5, 1.0, 0.5, 1.0, 0.5, 0.5, 0.0, 0.0, 0.5, 0.0, 0.0, 0.5])
me_plane_053.update()
me_plane_045 = bpy.data.meshes.new('Plane.045')
me_plane_045.from_pydata([(-1.0, -1.0, 0.0), (1.0, -1.0, 0.0), (-1.0, 1.0, 0.0), (-1.0, 0.0, 0.0), (1.0, 0.0, 0.0), (0.0, -1.0, 0.0), (0.0, 1.0, 0.0), (0.0, 0.0, 0.0), (1.0, 0.0, 1.0), (1.0, 1.0, 1.0), (0.0, 1.0, 1.0), (0.0, 0.0, 1.0)], [], [(5, 1, 4, 7), (0, 5, 7, 3), (3, 7, 6, 2), (11, 8, 9, 10), (6, 7, 11, 10), (7, 4, 8, 11)])
_uv = me_plane_045.uv_layers.new(name='UVMap')
_uv.uv.foreach_set('vector', [0.5, 0.0, 1.0, 0.0, 1.0, 0.5, 0.5, 0.5, 0.0, 0.0, 0.5, 0.0, 0.5, 0.5, 0.0, 0.5, 0.0, 0.5, 0.5, 0.5, 0.5, 1.0, 0.0, 1.0, 0.5, 0.5, 1.0, 0.5, 1.0, 1.0, 0.5, 1.0, 0.5, 1.0, 0.5, 0.5, 0.5, 0.5, 0.5, 1.0, 0.5, 0.5, 1.0, 0.5, 1.0, 0.5, 0.5, 0.5])
me_plane_045.update()
me_plane_049 = bpy.data.meshes.new('Plane.049')
me_plane_049.from_pydata([(-1.0, -1.0, 0.0), (1.0, -1.0, 0.0), (-1.0, 1.0, 0.0), (-1.0, 0.0, 0.0), (1.0, 0.0, 0.0), (0.0, -1.0, 0.0), (0.0, 1.0, 0.0), (0.0, 0.0, 0.0), (1.0, 0.0, 1.0), (1.0, 1.0, 1.0), (0.0, 1.0, 1.0), (0.0, 0.0, 1.0)], [], [(5, 1, 4, 7), (0, 5, 7, 3), (3, 7, 6, 2), (11, 8, 9, 10), (6, 7, 11, 10), (7, 4, 8, 11)])
_uv = me_plane_049.uv_layers.new(name='UVMap')
_uv.uv.foreach_set('vector', [0.5, 0.0, 1.0, 0.0, 1.0, 0.5, 0.5, 0.5, 0.0, 0.0, 0.5, 0.0, 0.5, 0.5, 0.0, 0.5, 0.0, 0.5, 0.5, 0.5, 0.5, 1.0, 0.0, 1.0, 0.5, 0.5, 1.0, 0.5, 1.0, 1.0, 0.5, 1.0, 0.5, 1.0, 0.5, 0.5, 0.5, 0.5, 0.5, 1.0, 0.5, 0.5, 1.0, 0.5, 1.0, 0.5, 0.5, 0.5])
me_plane_049.update()
me_plane_057 = bpy.data.meshes.new('Plane.057')
me_plane_057.from_pydata([(-1.0, -1.0, 0.0), (1.0, -1.0, 0.0), (-1.0, 1.0, 0.0), (-1.0, 0.0, 0.0), (1.0, 0.0, 0.0), (0.0, -1.0, 0.0), (0.0, 1.0, 0.0), (0.0, 0.0, 0.0), (1.0, 0.0, 1.0), (1.0, 1.0, 1.0), (0.0, 1.0, 1.0), (0.0, 0.0, 1.0)], [], [(5, 1, 4, 7), (0, 5, 7, 3), (3, 7, 6, 2), (11, 8, 9, 10), (6, 7, 11, 10), (7, 4, 8, 11)])
_uv = me_plane_057.uv_layers.new(name='UVMap')
_uv.uv.foreach_set('vector', [0.5, 0.0, 1.0, 0.0, 1.0, 0.5, 0.5, 0.5, 0.0, 0.0, 0.5, 0.0, 0.5, 0.5, 0.0, 0.5, 0.0, 0.5, 0.5, 0.5, 0.5, 1.0, 0.0, 1.0, 0.5, 0.5, 1.0, 0.5, 1.0, 1.0, 0.5, 1.0, 0.5, 1.0, 0.5, 0.5, 0.5, 0.5, 0.5, 1.0, 0.5, 0.5, 1.0, 0.5, 1.0, 0.5, 0.5, 0.5])
me_plane_057.update()
me_plane_059 = bpy.data.meshes.new('Plane.059')
me_plane_059.from_pydata([(-1.0, -1.0, 0.0), (1.0, -1.0, 0.0), (-1.0, 1.0, 0.0), (-1.0, 0.0, 0.0), (1.0, 0.0, 0.0), (0.0, -1.0, 0.0), (0.0, 1.0, 0.0), (0.0, 0.0, 0.0), (1.0, 0.0, 1.0), (1.0, 1.0, 1.0)], [], [(5, 1, 4, 7), (0, 5, 7, 3), (3, 7, 6, 2), (6, 7, 8, 9), (7, 4, 8)])
_uv = me_plane_059.uv_layers.new(name='UVMap')
_uv.uv.foreach_set('vector', [0.5, 0.0, 1.0, 0.0, 1.0, 0.5, 0.5, 0.5, 0.0, 0.0, 0.5, 0.0, 0.5, 0.5, 0.0, 0.5, 0.0, 0.5, 0.5, 0.5, 0.5, 1.0, 0.0, 1.0, 0.5, 1.0, 0.5, 0.5, 1.0, 0.5, 1.0, 1.0, 0.5, 0.5, 1.0, 0.5, 1.0, 0.5])
me_plane_059.update()
me_plane_040 = bpy.data.meshes.new('Plane.040')
me_plane_040.from_pydata([(-1.0, -1.0, 0.0), (-1.0, 1.0, 0.0), (-1.0, 0.0, 0.0), (0.0, 1.0, 0.0), (0.0, 0.0, 0.0), (1.0, 1.0, 1.0), (0.0, 1.0, 1.0), (0.0, -1.0, 0.0), (1.0, -1.0, 0.0), (1.0, 0.0, 1.0), (0.0, 0.0, 1.0)], [], [(4, 7, 10), (0, 7, 4, 2), (2, 4, 3, 1), (10, 9, 5, 6), (3, 4, 10, 6), (7, 8, 9, 10)])
_uv = me_plane_040.uv_layers.new(name='UVMap')
_uv.uv.foreach_set('vector', [0.5, 0.5, 0.5, 0.0, 0.5, 0.5, 0.0, 0.0, 0.5, 0.0, 0.5, 0.5, 0.0, 0.5, 0.0, 0.5, 0.5, 0.5, 0.5, 1.0, 0.0, 1.0, 0.5, 0.5, 1.0, 0.5, 1.0, 1.0, 0.5, 1.0, 0.5, 1.0, 0.5, 0.5, 0.5, 0.5, 0.5, 1.0, 0.5, 0.0, 1.0, 0.0, 1.0, 0.5, 0.5, 0.5])
me_plane_040.update()
me_plane_042 = bpy.data.meshes.new('Plane.042')
me_plane_042.from_pydata([(-1.0, -1.0, 0.0), (-1.0, 1.0, 0.0), (-1.0, 0.0, 0.0), (0.0, 1.0, 0.0), (0.0, 0.0, 0.0), (1.0, 1.0, 1.0), (0.0, 1.0, 1.0), (0.0, -1.0, 0.0), (1.0, -1.0, 0.0), (1.0, 0.0, 1.0), (0.0, 0.0, 1.0)], [], [(4, 7, 10), (0, 7, 4, 2), (2, 4, 3, 1), (10, 9, 5, 6), (3, 4, 10, 6), (7, 8, 9, 10)])
_uv = me_plane_042.uv_layers.new(name='UVMap')
_uv.uv.foreach_set('vector', [0.5, 0.5, 0.5, 0.0, 0.5, 0.5, 0.0, 0.0, 0.5, 0.0, 0.5, 0.5, 0.0, 0.5, 0.0, 0.5, 0.5, 0.5, 0.5, 1.0, 0.0, 1.0, 0.5, 0.5, 1.0, 0.5, 1.0, 1.0, 0.5, 1.0, 0.5, 1.0, 0.5, 0.5, 0.5, 0.5, 0.5, 1.0, 0.5, 0.0, 1.0, 0.0, 1.0, 0.5, 0.5, 0.5])
me_plane_042.update()
me_plane_048 = bpy.data.meshes.new('Plane.048')
me_plane_048.from_pydata([(-1.0, -1.0, 0.0), (-1.0, 1.0, 0.0), (-1.0, 0.0, 0.0), (0.0, 1.0, 0.0), (0.0, 0.0, 0.0), (1.0, 1.0, 1.0), (0.0, 1.0, 1.0), (0.0, -1.0, 0.0), (1.0, -1.0, 0.0), (1.0, 0.0, 1.0), (0.0, 0.0, 1.0)], [], [(4, 7, 10), (0, 7, 4, 2), (2, 4, 3, 1), (10, 9, 5, 6), (3, 4, 10, 6), (7, 8, 9, 10)])
_uv = me_plane_048.uv_layers.new(name='UVMap')
_uv.uv.foreach_set('vector', [0.5, 0.5, 0.5, 0.0, 0.5, 0.5, 0.0, 0.0, 0.5, 0.0, 0.5, 0.5, 0.0, 0.5, 0.0, 0.5, 0.5, 0.5, 0.5, 1.0, 0.0, 1.0, 0.5, 0.5, 1.0, 0.5, 1.0, 1.0, 0.5, 1.0, 0.5, 1.0, 0.5, 0.5, 0.5, 0.5, 0.5, 1.0, 0.5, 0.0, 1.0, 0.0, 1.0, 0.5, 0.5, 0.5])
me_plane_048.update()
me_plane_039 = bpy.data.meshes.new('Plane.039')
me_plane_039.from_pydata([(-1.0, 1.0, 0.0), (-1.0, 0.0, 0.0), (1.0, 1.0, 1.0), (0.0, 1.0, 1.0), (1.0, -1.0, 1.0), (1.0, 0.0, 1.0), (0.0, 0.0, 1.0), (0.0, -1.0, 0.0), (0.0, -1.0, 1.0), (-1.0, -1.0, 0.0)], [], [(6, 5, 2, 3), (8, 4, 5, 6), (0, 3, 6, 1), (6, 7, 1), (6, 8, 7), (7, 9, 1)])
_uv = me_plane_039.uv_layers.new(name='UVMap')
_uv.uv.foreach_set('vector', [0.5, 0.5, 1.0, 0.5, 1.0, 1.0, 0.5, 1.0, 0.5, 0.0, 1.0, 0.0, 1.0, 0.5, 0.5, 0.5, 0.0, 1.0, 0.5, 1.0, 0.5, 1.0, 0.0, 1.0, 0.5, 1.0, 0.0, 1.0, 0.0, 1.0, 0.5, 1.0, 0.5, 1.0, 0.0, 1.0, 0.0, 1.0, 0.0, 0.0, 0.0, 1.0])
me_plane_039.update()
me_plane_047 = bpy.data.meshes.new('Plane.047')
me_plane_047.from_pydata([(-1.0, 1.0, 0.0), (-1.0, 0.0, 0.0), (1.0, 1.0, 1.0), (0.0, 1.0, 1.0), (1.0, -1.0, 1.0), (1.0, 0.0, 1.0), (0.0, 0.0, 1.0), (0.0, -1.0, 0.0), (0.0, -1.0, 1.0), (-1.0, -1.0, 0.0)], [], [(6, 5, 2, 3), (8, 4, 5, 6), (0, 3, 6, 1), (6, 7, 1), (6, 8, 7), (7, 9, 1)])
_uv = me_plane_047.uv_layers.new(name='UVMap')
_uv.uv.foreach_set('vector', [0.5, 0.5, 1.0, 0.5, 1.0, 1.0, 0.5, 1.0, 0.5, 0.0, 1.0, 0.0, 1.0, 0.5, 0.5, 0.5, 0.0, 1.0, 0.5, 1.0, 0.5, 1.0, 0.0, 1.0, 0.5, 1.0, 0.0, 1.0, 0.0, 1.0, 0.5, 1.0, 0.5, 1.0, 0.0, 1.0, 0.0, 1.0, 0.0, 0.0, 0.0, 1.0])
me_plane_047.update()
me_plane_054 = bpy.data.meshes.new('Plane.054')
me_plane_054.from_pydata([(-1.0, 1.0, 0.0), (-1.0, 0.0, 0.0), (1.0, 1.0, 1.0), (0.0, 1.0, 1.0), (1.0, -1.0, 1.0), (1.0, 0.0, 1.0), (0.0, 0.0, 1.0), (0.0, -1.0, 0.0), (0.0, -1.0, 1.0), (-1.0, -1.0, 0.0)], [], [(6, 5, 2, 3), (8, 4, 5, 6), (0, 3, 6, 1), (6, 7, 1), (6, 8, 7), (7, 9, 1)])
_uv = me_plane_054.uv_layers.new(name='UVMap')
_uv.uv.foreach_set('vector', [0.5, 0.5, 1.0, 0.5, 1.0, 1.0, 0.5, 1.0, 0.5, 0.0, 1.0, 0.0, 1.0, 0.5, 0.5, 0.5, 0.0, 1.0, 0.5, 1.0, 0.5, 1.0, 0.0, 1.0, 0.5, 1.0, 0.0, 1.0, 0.0, 1.0, 0.5, 1.0, 0.5, 1.0, 0.0, 1.0, 0.0, 1.0, 0.0, 0.0, 0.0, 1.0])
me_plane_054.update()
me_plane_055 = bpy.data.meshes.new('Plane.055')
me_plane_055.from_pydata([(-1.0, -1.0, 1.0), (1.0, -1.0, 1.0), (-1.0, 1.0, 1.0), (-1.0, 0.0, 1.0), (0.0, -1.0, 1.0), (1.0, 0.0, 1.0), (1.0, 1.0, 1.0), (0.0, 1.0, 1.0), (0.0, 0.0, 1.0)], [], [(4, 1, 5, 8), (0, 4, 8, 3), (3, 8, 7, 2), (8, 5, 6, 7)])
_uv = me_plane_055.uv_layers.new(name='UVMap')
_uv.uv.foreach_set('vector', [0.5, 0.0, 1.0, 0.0, 1.0, 0.5, 0.5, 0.5, 0.0, 0.0, 0.5, 0.0, 0.5, 0.5, 0.0, 0.5, 0.0, 0.5, 0.5, 0.5, 0.5, 1.0, 0.0, 1.0, 0.5, 0.5, 1.0, 0.5, 1.0, 1.0, 0.5, 1.0])
me_plane_055.update()
me_plane_056 = bpy.data.meshes.new('Plane.056')
me_plane_056.from_pydata([(-1.0, -1.0, 1.0), (1.0, -1.0, 1.0), (-1.0, 1.0, 1.0), (-1.0, 0.0, 1.0), (0.0, -1.0, 1.0), (1.0, 0.0, 1.0), (1.0, 1.0, 1.0), (0.0, 1.0, 1.0), (0.0, 0.0, 1.0)], [], [(4, 1, 5, 8), (0, 4, 8, 3), (3, 8, 7, 2), (8, 5, 6, 7)])
_uv = me_plane_056.uv_layers.new(name='UVMap')
_uv.uv.foreach_set('vector', [0.5, 0.0, 1.0, 0.0, 1.0, 0.5, 0.5, 0.5, 0.0, 0.0, 0.5, 0.0, 0.5, 0.5, 0.0, 0.5, 0.0, 0.5, 0.5, 0.5, 0.5, 1.0, 0.0, 1.0, 0.5, 0.5, 1.0, 0.5, 1.0, 1.0, 0.5, 1.0])
me_plane_056.update()
me_plane_046 = bpy.data.meshes.new('Plane.046')
me_plane_046.from_pydata([(-1.0, -1.0, 0.0), (-1.0, 1.0, 0.0), (-1.0, 0.0, 0.0), (0.0, -1.0, 0.0), (0.0, 1.0, 0.0), (0.0, 0.0, 0.0), (1.0, 1.0, 1.0), (0.0, 1.0, 1.0), (0.0, -1.0, 1.0), (1.0, -1.0, 1.0), (1.0, 0.0, 1.0), (0.0, 0.0, 1.0)], [], [(5, 3, 8, 11), (0, 3, 5, 2), (2, 5, 4, 1), (11, 10, 6, 7), (4, 5, 11, 7), (8, 9, 10, 11)])
_uv = me_plane_046.uv_layers.new(name='UVMap')
_uv.uv.foreach_set('vector', [0.5, 0.5, 0.5, 0.0, 0.5, 0.0, 0.5, 0.5, 0.0, 0.0, 0.5, 0.0, 0.5, 0.5, 0.0, 0.5, 0.0, 0.5, 0.5, 0.5, 0.5, 1.0, 0.0, 1.0, 0.5, 0.5, 1.0, 0.5, 1.0, 1.0, 0.5, 1.0, 0.5, 1.0, 0.5, 0.5, 0.5, 0.5, 0.5, 1.0, 0.5, 0.0, 1.0, 0.0, 1.0, 0.5, 0.5, 0.5])
me_plane_046.update()
me_plane_030 = bpy.data.meshes.new('Plane.030')
me_plane_030.from_pydata([(-1.0, -1.0, 0.0), (1.0, -1.0, 0.0), (-1.0, 1.0, 0.0), (1.0, 1.0, 0.0)], [], [(3, 2, 0, 1)])
_uv = me_plane_030.uv_layers.new(name='UVMap')
_uv.uv.foreach_set('vector', [1.0, 1.0, 0.0, 1.0, 0.0, 0.0, 1.0, 0.0])
me_plane_030.update()
me_plane_126 = bpy.data.meshes.new('Plane.126')
me_plane_126.from_pydata([(-1.0, -1.0, 0.0), (1.0, -1.0, 1.0), (-1.0, 1.0, 0.0), (1.0, 1.0, 1.0)], [], [(1, 3, 2, 0)])
_uv = me_plane_126.uv_layers.new(name='UVMap')
_uv.uv.foreach_set('vector', [1.0, 0.0, 1.0, 1.0, 0.0, 1.0, 0.0, 0.0])
me_plane_126.update()
me_plane_114 = bpy.data.meshes.new('Plane.114')
me_plane_114.from_pydata([(-1.0, -1.0, 0.0), (0.0, -1.0, 0.0), (0.0, 0.0, 0.0), (1.0, 1.0, 1.0), (0.0, -1.0, 1.0), (1.0, -1.0, 1.0), (0.0, 0.0, 1.0), (-1.0, 0.0, 0.0), (-1.0, 1.0, 1.0), (-1.0, 0.0, 1.0)], [], [(2, 1, 4, 6), (0, 1, 2, 7), (4, 5, 3, 6), (6, 3, 8, 9), (2, 6, 9, 7)])
_uv = me_plane_114.uv_layers.new(name='UVMap')
_uv.uv.foreach_set('vector', [0.5, 0.5, 0.5, 0.0, 0.5, 0.0, 0.5, 0.5, 0.0, 0.0, 0.5, 0.0, 0.5, 0.5, 0.0, 0.5, 0.5, 0.0, 1.0, 0.0, 1.0, 1.0, 0.5, 0.5, 0.5, 0.5, 1.0, 1.0, 0.5, 1.0, 0.5, 0.5, 0.5, 0.5, 0.5, 0.5, 0.5, 0.5, 0.5, 0.5])
me_plane_114.update()
me_plane_127 = bpy.data.meshes.new('Plane.127')
me_plane_127.from_pydata([(-1.0, -1.0, 0.0), (1.0, 1.0, 1.0), (0.0, -1.0, 1.0), (1.0, -1.0, 1.0), (0.0, 0.0, 1.0), (-1.0, 1.0, 1.0), (-1.0, 0.0, 1.0)], [], [(0, 2, 4), (2, 3, 1, 4), (4, 1, 5, 6), (6, 0, 4)])
_uv = me_plane_127.uv_layers.new(name='UVMap')
_uv.uv.foreach_set('vector', [0.0, 0.0, 0.5, 0.0, 0.5, 0.5, 0.5, 0.0, 1.0, 0.0, 1.0, 1.0, 0.5, 0.5, 0.5, 0.5, 1.0, 1.0, 0.5, 1.0, 0.5, 0.5, 0.5, 0.5, 0.0, 0.0, 0.5, 0.5])
me_plane_127.update()
me_plane_128 = bpy.data.meshes.new('Plane.128')
me_plane_128.from_pydata([(-1.0, -1.0, 0.0), (1.0, -1.0, 1.0), (1.0, 1.0, 1.0), (-1.0, 1.0, 1.0)], [], [(0, 1, 2), (3, 0, 2)])
_uv = me_plane_128.uv_layers.new(name='UVMap')
_uv.uv.foreach_set('vector', [0.0, 0.0, 1.0, 0.0, 1.0, 1.0, 0.5, 1.0, 0.0, 0.0, 1.0, 1.0])
me_plane_128.update()
me_plane_094 = bpy.data.meshes.new('Plane.094')
me_plane_094.from_pydata([(1.0, -1.0, 0.0), (-1.0, 1.0, 0.0), (-1.0, -1.0, 0.0), (1.0, 0.0, 1.0), (1.0, 1.0, 1.0), (0.0, 1.0, 1.0), (0.0, 0.0, 1.0)], [], [(6, 3, 4, 5), (1, 2, 6, 5), (2, 0, 3, 6)])
_uv = me_plane_094.uv_layers.new(name='UVMap')
_uv.uv.foreach_set('vector', [0.5, 0.5, 1.0, 0.5, 1.0, 1.0, 0.5, 1.0, 0.0, 1.0, 0.0, 0.0, 0.5, 0.5, 0.5, 1.0, 0.0, 0.0, 1.0, 0.0, 1.0, 0.5, 0.5, 0.5])
me_plane_094.update()
me_plane_116 = bpy.data.meshes.new('Plane.116')
me_plane_116.from_pydata([(1.0, -1.0, 0.0), (-1.0, 1.0, 0.0), (1.0, 0.0, 0.0), (-1.0, -1.0, 0.0), (0.0, 1.0, 0.0), (0.0, 0.0, 0.0), (1.0, 0.0, 1.0), (1.0, 1.0, 1.0), (0.0, 1.0, 1.0), (0.0, 0.0, 1.0)], [], [(3, 0, 2, 5), (3, 5, 4, 1), (9, 6, 7, 8), (4, 5, 9, 8), (5, 2, 6, 9)])
_uv = me_plane_116.uv_layers.new(name='UVMap')
_uv.uv.foreach_set('vector', [0.0, 0.0, 1.0, 0.0, 1.0, 0.5, 0.5, 0.5, 0.0, 0.0, 0.5, 0.5, 0.5, 1.0, 0.0, 1.0, 0.5, 0.5, 1.0, 0.5, 1.0, 1.0, 0.5, 1.0, 0.5, 1.0, 0.5, 0.5, 0.5, 0.5, 0.5, 1.0, 0.5, 0.5, 1.0, 0.5, 1.0, 0.5, 0.5, 0.5])
me_plane_116.update()
me_plane_124 = bpy.data.meshes.new('Plane.124')
me_plane_124.from_pydata([(1.0, -1.0, 0.0), (-1.0, 1.0, 0.0), (-1.0, -1.0, 0.0), (1.0, 1.0, 1.0)], [], [(1, 2, 3), (2, 0, 3)])
_uv = me_plane_124.uv_layers.new(name='UVMap')
_uv.uv.foreach_set('vector', [0.0, 1.0, 0.0, 0.0, 1.0, 1.0, 0.0, 0.0, 1.0, 0.0, 1.0, 1.0])
me_plane_124.update()
me_plane_032 = bpy.data.meshes.new('Plane.032')
me_plane_032.from_pydata([(-1.0, -1.0, 1.0), (1.0, -1.0, 1.0), (-1.0, 1.0, 1.0), (1.0, 1.0, 1.0)], [], [(3, 2, 0, 1)])
_uv = me_plane_032.uv_layers.new(name='UVMap')
_uv.uv.foreach_set('vector', [1.0, 1.0, 0.0, 1.0, 0.0, 0.0, 1.0, 0.0])
me_plane_032.update()
me_plane_115 = bpy.data.meshes.new('Plane.115')
me_plane_115.from_pydata([(-1.0, -1.0, 0.0), (-1.0, 1.0, 0.0), (0.0, -1.0, 0.0), (0.0, 1.0, 0.0), (1.0, 1.0, 1.0), (0.0, 1.0, 1.0), (0.0, -1.0, 1.0), (1.0, -1.0, 1.0)], [], [(6, 7, 4, 5), (3, 2, 6, 5), (2, 3, 1, 0)])
_uv = me_plane_115.uv_layers.new(name='UVMap')
_uv.uv.foreach_set('vector', [0.5, 0.0, 1.0, 0.0, 1.0, 1.0, 0.5, 1.0, 0.5, 1.0, 0.5, 0.0, 0.5, 0.0, 0.5, 1.0, 0.5, 0.0, 0.5, 1.0, 0.0, 1.0, 0.0, 0.0])
me_plane_115.update()
me_plane_125 = bpy.data.meshes.new('Plane.125')
me_plane_125.from_pydata([(-1.0, 1.0, 0.0), (1.0, 1.0, 1.0), (0.0, 1.0, 1.0), (1.0, -1.0, 1.0), (-1.0, -1.0, 0.0), (0.0, -1.0, 1.0)], [], [(5, 3, 1, 2), (2, 0, 4, 5)])
_uv = me_plane_125.uv_layers.new(name='UVMap')
_uv.uv.foreach_set('vector', [0.5, 0.0, 1.0, 0.0, 1.0, 1.0, 0.5, 1.0, 0.5, 1.0, 0.0, 1.0, 0.0, 1.0, 0.5, 1.0])
me_plane_125.update()
me_plane_139 = bpy.data.meshes.new('Plane.139')
me_plane_139.from_pydata([(-1.0, 0.0, 0.0), (1.0, 0.0, 1.0), (1.0, 1.0, 1.0), (-1.0, 1.0, 1.0), (1.0, -1.0, 0.0), (-1.0, -1.0, 0.0), (-1.0, 0.0, 1.0)], [], [(5, 4, 0), (6, 1, 2, 3), (0, 4, 1), (6, 0, 1)])
_uv = me_plane_139.uv_layers.new(name='UVMap')
_uv.uv.foreach_set('vector', [0.0, 0.0, 1.0, 0.0, 0.0, 0.5, 0.5, 0.5, 1.0, 0.5, 1.0, 1.0, 0.5, 1.0, 0.0, 0.5, 1.0, 0.0, 1.0, 0.5, 0.5, 0.5, 0.0, 0.5, 1.0, 0.5])
me_plane_139.update()
me_plane_141 = bpy.data.meshes.new('Plane.141')
me_plane_141.from_pydata([(1.0, -1.0, 0.0), (-1.0, -1.0, 0.0), (1.0, 1.0, 1.0), (-1.0, 1.0, 1.0), (-1.0, -7.55e-08, 1.0)], [], [(4, 0, 2), (0, 4, 1), (4, 2, 3)])
_uv = me_plane_141.uv_layers.new(name='UVMap')
_uv.uv.foreach_set('vector', [0.0, 0.0, 0.0, 0.0, 0.0, 0.0, 0.0, 0.0, 0.0, 0.0, 0.0, 0.0, 0.0, 0.0, 0.0, 0.0, 0.0, 0.0])
me_plane_141.update()
me_plane_146 = bpy.data.meshes.new('Plane.146')
me_plane_146.from_pydata([(0.0, -1.0, 1.0), (-1.0, 1.0, 0.0), (0.0, -1.0, 0.0), (-1.0, -1.0, 0.0), (1.0, 1.0, 1.0), (1.0, -1.0, 1.0), (-1.0, 0.0, 0.0)], [], [(0, 1, 2), (2, 1, 6, 3), (1, 0, 4), (4, 0, 5)])
_uv = me_plane_146.uv_layers.new(name='UVMap')
_uv.uv.foreach_set('vector', [0.0, 0.0, 0.0, 0.0, 0.0, 0.0, 0.0, 0.0, 0.0, 0.0, 0.0, 0.0, 0.0, 0.0, 0.0, 0.0, 0.0, 0.0, 0.0, 0.0, 0.0, 0.0, 0.0, 0.0, 0.0, 0.0])
me_plane_146.update()
me_plane_149 = bpy.data.meshes.new('Plane.149')
me_plane_149.from_pydata([(1.0, -1.0, 0.0), (-1.0, 1.0, 0.0), (-1.0, -1.0, 0.0), (0.0, 1.0, 0.0), (0.0, 0.0, 0.0), (1.0, 0.0, 1.0), (1.0, 1.0, 1.0), (0.0, 1.0, 1.0), (0.0, 0.0, 1.0)], [], [(2, 4, 3, 1), (8, 5, 6, 7), (3, 4, 8, 7), (4, 0, 5), (0, 4, 2), (4, 5, 8)])
_uv = me_plane_149.uv_layers.new(name='UVMap')
_uv.uv.foreach_set('vector', [0.0, 0.0, 0.5, 0.5, 0.5, 1.0, 0.0, 1.0, 0.5, 0.5, 1.0, 0.5, 1.0, 1.0, 0.5, 1.0, 0.5, 1.0, 0.5, 0.5, 0.5, 0.5, 0.5, 1.0, 0.0, 0.0, 0.0, 0.0, 0.0, 0.0, 0.0, 0.0, 0.0, 0.0, 0.0, 0.0, 0.0, 0.0, 0.0, 0.0, 0.0, 0.0])
me_plane_149.update()
me_plane_154 = bpy.data.meshes.new('Plane.154')
me_plane_154.from_pydata([(1.0, -1.0, 0.0), (-1.0, 1.0, 0.0), (-1.0, -1.0, 0.0), (1.0, 1.0, 1.0), (1.0, 0.0, 1.0), (1.0, 0.0, 0.0)], [], [(3, 5, 4), (2, 5, 1), (1, 5, 3), (0, 5, 2)])
_uv = me_plane_154.uv_layers.new(name='UVMap')
_uv.uv.foreach_set('vector', [0.0, 0.0, 0.0, 0.0, 0.0, 0.0, 0.0, 0.0, 0.0, 0.0, 0.0, 0.0, 0.0, 0.0, 0.0, 0.0, 0.0, 0.0, 0.0, 0.0, 0.0, 0.0, 0.0, 0.0])
me_plane_154.update()
me_plane_159 = bpy.data.meshes.new('Plane.159')
me_plane_159.from_pydata([(-1.0, -1.0, 0.0), (1.0, 1.0, 1.0), (0.0, -1.0, 1.0), (1.0, -1.0, 1.0), (0.0, 0.0, 1.0), (-1.0, 1.0, 1.0), (-1.0, 0.0, 1.0), (0.0, -1.0, 0.0)], [], [(7, 6, 0), (2, 3, 1, 4), (4, 1, 5, 6), (2, 6, 7), (2, 4, 6)])
_uv = me_plane_159.uv_layers.new(name='UVMap')
_uv.uv.foreach_set('vector', [0.0, 0.0, 0.5, 0.5, 0.0, 0.0, 0.5, 0.0, 1.0, 0.0, 1.0, 1.0, 0.5, 0.5, 0.5, 0.5, 1.0, 1.0, 0.5, 1.0, 0.5, 0.5, 0.5, 0.0, 0.5, 0.5, 0.0, 0.0, 0.5, 0.0, 0.5, 0.5, 0.5, 0.5])
me_plane_159.update()
me_plane_160 = bpy.data.meshes.new('Plane.160')
me_plane_160.from_pydata([(-1.0, -1.0, 0.0), (1.0, -1.0, 1.0), (1.0, 1.0, 1.0), (-1.0, 1.0, 1.0), (0.0, -1.0, 1.0)], [], [(3, 0, 4), (4, 1, 2), (2, 3, 4)])
_uv = me_plane_160.uv_layers.new(name='UVMap')
_uv.uv.foreach_set('vector', [0.0, 0.0, 0.0, 0.0, 0.0, 0.0, 0.0, 0.0, 0.0, 0.0, 0.0, 0.0, 0.0, 0.0, 0.0, 0.0, 0.0, 0.0])
me_plane_160.update()
me_plane_161 = bpy.data.meshes.new('Plane.161')
me_plane_161.from_pydata([(-1.0, -1.0, 0.0), (-1.0, 0.0, 0.0), (1.0, 1.0, 1.0), (1.0, -1.0, 1.0), (-1.0, 0.0, 1.0), (-1.0, 1.0, 1.0)], [], [(1, 3, 4), (3, 2, 4), (4, 2, 5), (1, 0, 3)])
_uv = me_plane_161.uv_layers.new(name='UVMap')
_uv.uv.foreach_set('vector', [0.3333, 0.5, 1.0, 0.0, 0.5, 0.5, 1.0, 0.0, 1.0, 1.0, 0.5, 0.5, 0.5, 0.5, 1.0, 1.0, 0.5, 1.0, 0.3333, 0.5, 0.0, 0.0, 1.0, 0.0])
me_plane_161.update()
me_plane_169 = bpy.data.meshes.new('Plane.169')
me_plane_169.from_pydata([(1.0, -1.0, 0.0), (-1.0, 1.0, 0.0), (-1.0, -1.0, 0.0), (1.0, 1.0, 1.0), (0.0, 1.0, 1.0)], [], [(0, 3, 4), (1, 2, 4), (2, 0, 4)])
_uv = me_plane_169.uv_layers.new(name='UVMap')
_uv.uv.foreach_set('vector', [0.0, 0.0, 0.0, 0.0, 0.0, 0.0, 0.0, 0.0, 0.0, 0.0, 0.0, 0.0, 0.0, 0.0, 0.0, 0.0, 0.0, 0.0])
me_plane_169.update()
me_plane_084 = bpy.data.meshes.new('Plane.084')
me_plane_084.from_pydata([(-1.0, -1.0, 0.0), (1.0, -1.0, 0.0), (-1.0, 1.0, 0.0), (1.0, 1.0, 0.0)], [], [(3, 2, 0, 1)])
_uv = me_plane_084.uv_layers.new(name='UVMap')
_uv.uv.foreach_set('vector', [1.0, 1.0, 0.0, 1.0, 0.0, 0.0, 1.0, 0.0])
me_plane_084.update()
me_plane_085 = bpy.data.meshes.new('Plane.085')
me_plane_085.from_pydata([(-1.0, -1.0, 0.0), (1.0, -1.0, 1.0), (-1.0, 1.0, 0.0), (1.0, 1.0, 1.0)], [], [(1, 3, 2, 0)])
_uv = me_plane_085.uv_layers.new(name='UVMap')
_uv.uv.foreach_set('vector', [1.0, 0.0, 1.0, 1.0, 0.0, 1.0, 0.0, 0.0])
me_plane_085.update()
me_plane_086 = bpy.data.meshes.new('Plane.086')
me_plane_086.from_pydata([(-1.0, -1.0, 0.0), (0.0, -1.0, 0.0), (0.0, 0.0, 0.0), (1.0, 1.0, 1.0), (0.0, -1.0, 1.0), (1.0, -1.0, 1.0), (0.0, 0.0, 1.0), (-1.0, 0.0, 0.0), (-1.0, 1.0, 1.0), (-1.0, 0.0, 1.0)], [], [(2, 1, 4, 6), (0, 1, 2, 7), (4, 5, 3, 6), (6, 3, 8, 9), (2, 6, 9, 7)])
_uv = me_plane_086.uv_layers.new(name='UVMap')
_uv.uv.foreach_set('vector', [0.5, 0.5, 0.5, 0.0, 0.5, 0.0, 0.5, 0.5, 0.0, 0.0, 0.5, 0.0, 0.5, 0.5, 0.0, 0.5, 0.5, 0.0, 1.0, 0.0, 1.0, 1.0, 0.5, 0.5, 0.5, 0.5, 1.0, 1.0, 0.5, 1.0, 0.5, 0.5, 0.5, 0.5, 0.5, 0.5, 0.5, 0.5, 0.5, 0.5])
me_plane_086.update()
me_plane_087 = bpy.data.meshes.new('Plane.087')
me_plane_087.from_pydata([(-1.0, -1.0, 0.0), (1.0, 1.0, 1.0), (0.0, -1.0, 1.0), (1.0, -1.0, 1.0), (0.0, 0.0, 1.0), (-1.0, 1.0, 1.0), (-1.0, 0.0, 1.0)], [], [(0, 2, 4), (2, 3, 1, 4), (4, 1, 5, 6), (6, 0, 4)])
_uv = me_plane_087.uv_layers.new(name='UVMap')
_uv.uv.foreach_set('vector', [0.0, 0.0, 0.5, 0.0, 0.5, 0.5, 0.5, 0.0, 1.0, 0.0, 1.0, 1.0, 0.5, 0.5, 0.5, 0.5, 1.0, 1.0, 0.5, 1.0, 0.5, 0.5, 0.5, 0.5, 0.0, 0.0, 0.5, 0.5])
me_plane_087.update()
me_plane_088 = bpy.data.meshes.new('Plane.088')
me_plane_088.from_pydata([(-1.0, -1.0, 0.0), (1.0, -1.0, 1.0), (1.0, 1.0, 1.0), (-1.0, 1.0, 1.0)], [], [(0, 1, 2), (3, 0, 2)])
_uv = me_plane_088.uv_layers.new(name='UVMap')
_uv.uv.foreach_set('vector', [0.0, 0.0, 1.0, 0.0, 1.0, 1.0, 0.5, 1.0, 0.0, 0.0, 1.0, 1.0])
me_plane_088.update()
me_plane_097 = bpy.data.meshes.new('Plane.097')
me_plane_097.from_pydata([(1.0, -1.0, 0.0), (-1.0, 1.0, 0.0), (-1.0, -1.0, 0.0), (1.0, 0.0, 1.0), (1.0, 1.0, 1.0), (0.0, 1.0, 1.0), (0.0, 0.0, 1.0)], [], [(6, 3, 4, 5), (1, 2, 6, 5), (2, 0, 3, 6)])
_uv = me_plane_097.uv_layers.new(name='UVMap')
_uv.uv.foreach_set('vector', [0.5, 0.5, 1.0, 0.5, 1.0, 1.0, 0.5, 1.0, 0.0, 1.0, 0.0, 0.0, 0.5, 0.5, 0.5, 1.0, 0.0, 0.0, 1.0, 0.0, 1.0, 0.5, 0.5, 0.5])
me_plane_097.update()
me_plane_102 = bpy.data.meshes.new('Plane.102')
me_plane_102.from_pydata([(1.0, -1.0, 0.0), (-1.0, 1.0, 0.0), (1.0, 0.0, 0.0), (-1.0, -1.0, 0.0), (0.0, 1.0, 0.0), (0.0, 0.0, 0.0), (1.0, 0.0, 1.0), (1.0, 1.0, 1.0), (0.0, 1.0, 1.0), (0.0, 0.0, 1.0)], [], [(3, 0, 2, 5), (3, 5, 4, 1), (9, 6, 7, 8), (4, 5, 9, 8), (5, 2, 6, 9)])
_uv = me_plane_102.uv_layers.new(name='UVMap')
_uv.uv.foreach_set('vector', [0.0, 0.0, 1.0, 0.0, 1.0, 0.5, 0.5, 0.5, 0.0, 0.0, 0.5, 0.5, 0.5, 1.0, 0.0, 1.0, 0.5, 0.5, 1.0, 0.5, 1.0, 1.0, 0.5, 1.0, 0.5, 1.0, 0.5, 0.5, 0.5, 0.5, 0.5, 1.0, 0.5, 0.5, 1.0, 0.5, 1.0, 0.5, 0.5, 0.5])
me_plane_102.update()
me_plane_111 = bpy.data.meshes.new('Plane.111')
me_plane_111.from_pydata([(1.0, -1.0, 0.0), (-1.0, 1.0, 0.0), (-1.0, -1.0, 0.0), (1.0, 1.0, 1.0)], [], [(1, 2, 3), (2, 0, 3)])
_uv = me_plane_111.uv_layers.new(name='UVMap')
_uv.uv.foreach_set('vector', [0.0, 1.0, 0.0, 0.0, 1.0, 1.0, 0.0, 0.0, 1.0, 0.0, 1.0, 1.0])
me_plane_111.update()
me_plane_129 = bpy.data.meshes.new('Plane.129')
me_plane_129.from_pydata([(-1.0, -1.0, 1.0), (1.0, -1.0, 1.0), (-1.0, 1.0, 1.0), (1.0, 1.0, 1.0)], [], [(3, 2, 0, 1)])
_uv = me_plane_129.uv_layers.new(name='UVMap')
_uv.uv.foreach_set('vector', [1.0, 1.0, 0.0, 1.0, 0.0, 0.0, 1.0, 0.0])
me_plane_129.update()
me_plane_130 = bpy.data.meshes.new('Plane.130')
me_plane_130.from_pydata([(-1.0, -1.0, 0.0), (-1.0, 1.0, 0.0), (0.0, -1.0, 0.0), (0.0, 1.0, 0.0), (1.0, 1.0, 1.0), (0.0, 1.0, 1.0), (0.0, -1.0, 1.0), (1.0, -1.0, 1.0)], [], [(6, 7, 4, 5), (3, 2, 6, 5), (2, 3, 1, 0)])
_uv = me_plane_130.uv_layers.new(name='UVMap')
_uv.uv.foreach_set('vector', [0.5, 0.0, 1.0, 0.0, 1.0, 1.0, 0.5, 1.0, 0.5, 1.0, 0.5, 0.0, 0.5, 0.0, 0.5, 1.0, 0.5, 0.0, 0.5, 1.0, 0.0, 1.0, 0.0, 0.0])
me_plane_130.update()
me_plane_131 = bpy.data.meshes.new('Plane.131')
me_plane_131.from_pydata([(-1.0, 1.0, 0.0), (1.0, 1.0, 1.0), (0.0, 1.0, 1.0), (1.0, -1.0, 1.0), (-1.0, -1.0, 0.0), (0.0, -1.0, 1.0)], [], [(5, 3, 1, 2), (2, 0, 4, 5)])
_uv = me_plane_131.uv_layers.new(name='UVMap')
_uv.uv.foreach_set('vector', [0.5, 0.0, 1.0, 0.0, 1.0, 1.0, 0.5, 1.0, 0.5, 1.0, 0.0, 1.0, 0.0, 1.0, 0.5, 1.0])
me_plane_131.update()
me_plane_132 = bpy.data.meshes.new('Plane.132')
me_plane_132.from_pydata([(-1.0, 0.0, 0.0), (1.0, 0.0, 1.0), (1.0, 1.0, 1.0), (-1.0, 1.0, 1.0), (1.0, -1.0, 0.0), (-1.0, -1.0, 0.0), (-1.0, 0.0, 1.0)], [], [(5, 4, 0), (6, 1, 2, 3), (0, 4, 1), (6, 0, 1)])
_uv = me_plane_132.uv_layers.new(name='UVMap')
_uv.uv.foreach_set('vector', [0.0, 0.0, 1.0, 0.0, 0.0, 0.5, 0.5, 0.5, 1.0, 0.5, 1.0, 1.0, 0.5, 1.0, 0.0, 0.5, 1.0, 0.0, 1.0, 0.5, 0.5, 0.5, 0.0, 0.5, 1.0, 0.5])
me_plane_132.update()
me_plane_133 = bpy.data.meshes.new('Plane.133')
me_plane_133.from_pydata([(1.0, -1.0, 0.0), (-1.0, -1.0, 0.0), (1.0, 1.0, 1.0), (-1.0, 1.0, 1.0), (-1.0, -7.55e-08, 1.0)], [], [(4, 0, 2), (0, 4, 1), (4, 2, 3)])
_uv = me_plane_133.uv_layers.new(name='UVMap')
_uv.uv.foreach_set('vector', [0.0, 0.0, 0.0, 0.0, 0.0, 0.0, 0.0, 0.0, 0.0, 0.0, 0.0, 0.0, 0.0, 0.0, 0.0, 0.0, 0.0, 0.0])
me_plane_133.update()
me_plane_134 = bpy.data.meshes.new('Plane.134')
me_plane_134.from_pydata([(0.0, -1.0, 1.0), (-1.0, 1.0, 0.0), (0.0, -1.0, 0.0), (-1.0, -1.0, 0.0), (1.0, 1.0, 1.0), (1.0, -1.0, 1.0), (-1.0, 0.0, 0.0)], [], [(0, 1, 2), (2, 1, 6, 3), (1, 0, 4), (4, 0, 5)])
_uv = me_plane_134.uv_layers.new(name='UVMap')
_uv.uv.foreach_set('vector', [0.0, 0.0, 0.0, 0.0, 0.0, 0.0, 0.0, 0.0, 0.0, 0.0, 0.0, 0.0, 0.0, 0.0, 0.0, 0.0, 0.0, 0.0, 0.0, 0.0, 0.0, 0.0, 0.0, 0.0, 0.0, 0.0])
me_plane_134.update()
me_plane_135 = bpy.data.meshes.new('Plane.135')
me_plane_135.from_pydata([(1.0, -1.0, 0.0), (-1.0, 1.0, 0.0), (-1.0, -1.0, 0.0), (0.0, 1.0, 0.0), (0.0, 0.0, 0.0), (1.0, 0.0, 1.0), (1.0, 1.0, 1.0), (0.0, 1.0, 1.0), (0.0, 0.0, 1.0)], [], [(2, 4, 3, 1), (8, 5, 6, 7), (3, 4, 8, 7), (4, 0, 5), (0, 4, 2), (4, 5, 8)])
_uv = me_plane_135.uv_layers.new(name='UVMap')
_uv.uv.foreach_set('vector', [0.0, 0.0, 0.5, 0.5, 0.5, 1.0, 0.0, 1.0, 0.5, 0.5, 1.0, 0.5, 1.0, 1.0, 0.5, 1.0, 0.5, 1.0, 0.5, 0.5, 0.5, 0.5, 0.5, 1.0, 0.0, 0.0, 0.0, 0.0, 0.0, 0.0, 0.0, 0.0, 0.0, 0.0, 0.0, 0.0, 0.0, 0.0, 0.0, 0.0, 0.0, 0.0])
me_plane_135.update()
me_plane_136 = bpy.data.meshes.new('Plane.136')
me_plane_136.from_pydata([(1.0, -1.0, 0.0), (-1.0, 1.0, 0.0), (-1.0, -1.0, 0.0), (1.0, 1.0, 1.0), (1.0, 0.0, 1.0), (1.0, 0.0, 0.0)], [], [(3, 5, 4), (2, 5, 1), (1, 5, 3), (0, 5, 2)])
_uv = me_plane_136.uv_layers.new(name='UVMap')
_uv.uv.foreach_set('vector', [0.0, 0.0, 0.0, 0.0, 0.0, 0.0, 0.0, 0.0, 0.0, 0.0, 0.0, 0.0, 0.0, 0.0, 0.0, 0.0, 0.0, 0.0, 0.0, 0.0, 0.0, 0.0, 0.0, 0.0])
me_plane_136.update()
me_plane_137 = bpy.data.meshes.new('Plane.137')
me_plane_137.from_pydata([(-1.0, -1.0, 0.0), (1.0, 1.0, 1.0), (0.0, -1.0, 1.0), (1.0, -1.0, 1.0), (0.0, 0.0, 1.0), (-1.0, 1.0, 1.0), (-1.0, 0.0, 1.0), (0.0, -1.0, 0.0)], [], [(7, 6, 0), (2, 3, 1, 4), (4, 1, 5, 6), (2, 6, 7), (2, 4, 6)])
_uv = me_plane_137.uv_layers.new(name='UVMap')
_uv.uv.foreach_set('vector', [0.0, 0.0, 0.5, 0.5, 0.0, 0.0, 0.5, 0.0, 1.0, 0.0, 1.0, 1.0, 0.5, 0.5, 0.5, 0.5, 1.0, 1.0, 0.5, 1.0, 0.5, 0.5, 0.5, 0.0, 0.5, 0.5, 0.0, 0.0, 0.5, 0.0, 0.5, 0.5, 0.5, 0.5])
me_plane_137.update()
me_plane_138 = bpy.data.meshes.new('Plane.138')
me_plane_138.from_pydata([(-1.0, -1.0, 0.0), (1.0, -1.0, 1.0), (1.0, 1.0, 1.0), (-1.0, 1.0, 1.0), (0.0, -1.0, 1.0)], [], [(3, 0, 4), (4, 1, 2), (2, 3, 4)])
_uv = me_plane_138.uv_layers.new(name='UVMap')
_uv.uv.foreach_set('vector', [0.0, 0.0, 0.0, 0.0, 0.0, 0.0, 0.0, 0.0, 0.0, 0.0, 0.0, 0.0, 0.0, 0.0, 0.0, 0.0, 0.0, 0.0])
me_plane_138.update()
me_plane_140 = bpy.data.meshes.new('Plane.140')
me_plane_140.from_pydata([(-1.0, -1.0, 0.0), (-1.0, 0.0, 0.0), (1.0, 1.0, 1.0), (1.0, -1.0, 1.0), (-1.0, 0.0, 1.0), (-1.0, 1.0, 1.0)], [], [(1, 3, 4), (3, 2, 4), (4, 2, 5), (1, 0, 3)])
_uv = me_plane_140.uv_layers.new(name='UVMap')
_uv.uv.foreach_set('vector', [0.3333, 0.5, 1.0, 0.0, 0.5, 0.5, 1.0, 0.0, 1.0, 1.0, 0.5, 0.5, 0.5, 0.5, 1.0, 1.0, 0.5, 1.0, 0.3333, 0.5, 0.0, 0.0, 1.0, 0.0])
me_plane_140.update()
me_plane_142 = bpy.data.meshes.new('Plane.142')
me_plane_142.from_pydata([(1.0, -1.0, 0.0), (-1.0, 1.0, 0.0), (-1.0, -1.0, 0.0), (1.0, 1.0, 1.0), (0.0, 1.0, 1.0)], [], [(0, 3, 4), (1, 2, 4), (2, 0, 4)])
_uv = me_plane_142.uv_layers.new(name='UVMap')
_uv.uv.foreach_set('vector', [0.0, 0.0, 0.0, 0.0, 0.0, 0.0, 0.0, 0.0, 0.0, 0.0, 0.0, 0.0, 0.0, 0.0, 0.0, 0.0, 0.0, 0.0])
me_plane_142.update()
me_plane_176 = bpy.data.meshes.new('Plane.176')
me_plane_176.from_pydata([(-1.0, -1.0, 0.0), (1.0, 1.0, 1.0), (0.0, -1.0, 1.0), (1.0, -1.0, 1.0), (0.0, 0.0, 1.0), (-1.0, 1.0, 1.0), (-1.0, 0.0, 1.0), (0.0, -1.0, 0.0)], [], [(2, 3, 1, 4), (4, 1, 5, 6), (7, 2, 4), (7, 4, 6, 0)])
_uv = me_plane_176.uv_layers.new(name='UVMap')
_uv.uv.foreach_set('vector', [0.5, 0.0, 1.0, 0.0, 1.0, 1.0, 0.5, 0.5, 0.5, 0.5, 1.0, 1.0, 0.5, 1.0, 0.5, 0.5, 0.0, 0.0, 0.5, 0.0, 0.5, 0.5, 0.0, 0.0, 0.5, 0.5, 0.5, 0.5, 0.0, 0.0])
me_plane_176.update()
me_plane_177 = bpy.data.meshes.new('Plane.177')
me_plane_177.from_pydata([(-1.0, -1.0, 0.0), (1.0, 1.0, 1.0), (0.0, -1.0, 1.0), (1.0, -1.0, 1.0), (0.0, 0.0, 1.0), (-1.0, 1.0, 1.0), (-1.0, 0.0, 1.0), (0.0, -1.0, 0.0)], [], [(2, 3, 1, 4), (4, 1, 5, 6), (0, 2, 6), (7, 2, 0), (2, 4, 6)])
_uv = me_plane_177.uv_layers.new(name='UVMap')
_uv.uv.foreach_set('vector', [0.5, 0.0, 1.0, 0.0, 1.0, 1.0, 0.5, 0.5, 0.5, 0.5, 1.0, 1.0, 0.5, 1.0, 0.5, 0.5, 0.0, 0.0, 0.5, 0.0, 0.5, 0.5, 0.0, 0.0, 0.5, 0.0, 0.0, 0.0, 0.5, 0.0, 0.5, 0.5, 0.5, 0.5])
me_plane_177.update()
me_plane_178 = bpy.data.meshes.new('Plane.178')
me_plane_178.from_pydata([(-1.0, -1.0, 0.0), (1.0, -1.0, 1.0), (1.0, 1.0, 1.0), (-1.0, 1.0, 1.0), (0.0, -1.0, 1.0)], [], [(2, 0, 4), (4, 1, 2), (2, 3, 0)])
_uv = me_plane_178.uv_layers.new(name='UVMap')
_uv.uv.foreach_set('vector', [0.0, 0.0, 0.0, 0.0, 0.0, 0.0, 0.0, 0.0, 0.0, 0.0, 0.0, 0.0, 0.0, 0.0, 0.0, 0.0, 0.0, 0.0])
me_plane_178.update()
me_plane_179 = bpy.data.meshes.new('Plane.179')
me_plane_179.from_pydata([(-1.0, -1.0, 0.0), (-1.0, 0.0, 0.0), (1.0, 1.0, 1.0), (1.0, -1.0, 1.0), (-1.0, 0.0, 1.0), (-1.0, 1.0, 1.0)], [], [(0, 3, 4), (3, 2, 4), (4, 1, 0), (2, 5, 4)])
_uv = me_plane_179.uv_layers.new(name='UVMap')
_uv.uv.foreach_set('vector', [0.0, 0.0, 0.0, 0.0, 0.0, 0.0, 0.0, 0.0, 0.0, 0.0, 0.0, 0.0, 0.0, 0.0, 0.0, 0.0, 0.0, 0.0, 0.0, 0.0, 0.0, 0.0, 0.0, 0.0])
me_plane_179.update()
me_plane_180 = bpy.data.meshes.new('Plane.180')
me_plane_180.from_pydata([(-1.0, -1.0, 0.0), (-1.0, 0.0, 0.0), (1.0, 1.0, 1.0), (1.0, -1.0, 1.0), (-1.0, 0.0, 1.0), (-1.0, 1.0, 1.0)], [], [(0, 2, 4), (4, 1, 0), (0, 3, 2), (2, 5, 4)])
_uv = me_plane_180.uv_layers.new(name='UVMap')
_uv.uv.foreach_set('vector', [0.0, 0.0, 0.0, 0.0, 0.0, 0.0, 0.0, 0.0, 0.0, 0.0, 0.0, 0.0, 0.0, 0.0, 0.0, 0.0, 0.0, 0.0, 0.0, 0.0, 0.0, 0.0, 0.0, 0.0])
me_plane_180.update()
me_plane_181 = bpy.data.meshes.new('Plane.181')
me_plane_181.from_pydata([(-1.0, -1.0, 0.0), (0.0, -1.0, 0.0), (1.0, 1.0, 1.0), (0.0, -1.0, 1.0), (1.0, -1.0, 1.0), (-1.0, 0.0, 0.0), (-1.0, 1.0, 1.0), (-1.0, 0.0, 1.0)], [], [(3, 2, 7), (5, 0, 1), (3, 4, 2), (2, 6, 7), (7, 5, 1, 3)])
_uv = me_plane_181.uv_layers.new(name='UVMap')
_uv.uv.foreach_set('vector', [0.0, 0.0, 0.0, 0.0, 0.0, 0.0, 0.0, 0.0, 0.0, 0.0, 0.0, 0.0, 0.0, 0.0, 0.0, 0.0, 0.0, 0.0, 0.0, 0.0, 0.0, 0.0, 0.0, 0.0, 0.0, 0.0, 0.0, 0.0, 0.0, 0.0, 0.0, 0.0])
me_plane_181.update()
me_plane_183 = bpy.data.meshes.new('Plane.183')
me_plane_183.from_pydata([(-1.0, -1.0, 0.0), (-1.0, 0.0, 0.0), (1.0, 1.0, 1.0), (1.0, -1.0, 1.0), (-1.0, 0.0, 1.0), (-1.0, 1.0, 1.0), (0.0, -1.0, 0.5)], [], [(6, 2, 4), (4, 1, 6), (1, 0, 6), (6, 3, 2), (2, 5, 4)])
_uv = me_plane_183.uv_layers.new(name='UVMap')
_uv.uv.foreach_set('vector', [0.0, 0.0, 0.0, 0.0, 0.0, 0.0, 0.0, 0.0, 0.0, 0.0, 0.0, 0.0, 0.0, 0.0, 0.0, 0.0, 0.0, 0.0, 0.0, 0.0, 0.0, 0.0, 0.0, 0.0, 0.0, 0.0, 0.0, 0.0, 0.0, 0.0])
me_plane_183.update()
me_plane_182 = bpy.data.meshes.new('Plane.182')
me_plane_182.from_pydata([(1.0, -1.0, 0.0), (-1.0, 1.0, 0.0), (1.0, 0.0, 0.0), (-1.0, -1.0, 0.0), (0.0, 1.0, 0.0), (1.0, 0.0, 1.0), (1.0, 1.0, 1.0), (0.0, 1.0, 1.0)], [], [(3, 1, 4), (0, 3, 2), (7, 6, 5), (3, 4, 2), (5, 2, 4, 7)])
_uv = me_plane_182.uv_layers.new(name='UVMap')
_uv.uv.foreach_set('vector', [0.0, 0.0, 0.0, 0.0, 0.0, 0.0, 0.0, 0.0, 0.0, 0.0, 0.0, 0.0, 0.0, 0.0, 0.0, 0.0, 0.0, 0.0, 0.0, 0.0, 0.0, 0.0, 0.0, 0.0, 0.0, 0.0, 0.0, 0.0, 0.0, 0.0, 0.0, 0.0])
me_plane_182.update()
me_plane_150 = bpy.data.meshes.new('Plane.150')
me_plane_150.from_pydata([(1.0, -1.0, 0.0), (-1.0, 1.0, 0.0), (-1.0, -1.0, 0.0), (1.0, 1.0, 1.0), (0.0, 1.0, 1.0)], [], [(0, 4, 1), (1, 2, 0), (0, 3, 4)])
_uv = me_plane_150.uv_layers.new(name='UVMap')
_uv.uv.foreach_set('vector', [0.0, 0.0, 0.0, 0.0, 0.0, 0.0, 0.0, 0.0, 0.0, 0.0, 0.0, 0.0, 0.0, 0.0, 0.0, 0.0, 0.0, 0.0])
me_plane_150.update()
me_plane_166 = bpy.data.meshes.new('Plane.166')
me_plane_166.from_pydata([(0.0, -1.0, 1.0), (-1.0, 1.0, 0.0), (0.0, -1.0, 0.0), (-1.0, -1.0, 0.0), (1.0, 1.0, 1.0), (1.0, -1.0, 1.0)], [], [(1, 5, 0), (2, 3, 1), (1, 4, 5), (0, 2, 1)])
_uv = me_plane_166.uv_layers.new(name='UVMap')
_uv.uv.foreach_set('vector', [0.0, 0.0, 0.0, 0.0, 0.0, 0.0, 0.0, 0.0, 0.0, 0.0, 0.0, 0.0, 0.0, 0.0, 0.0, 0.0, 0.0, 0.0, 0.0, 0.0, 0.0, 0.0, 0.0, 0.0])
me_plane_166.update()
me_plane_170 = bpy.data.meshes.new('Plane.170')
me_plane_170.from_pydata([(1.0, -1.0, 0.0), (-1.0, 1.0, 0.0), (-1.0, -1.0, 0.0), (1.0, 1.0, 1.0), (1.0, 0.0, 1.0), (1.0, 0.0, 0.0)], [], [(1, 4, 5), (0, 2, 1), (1, 3, 4), (5, 0, 1)])
_uv = me_plane_170.uv_layers.new(name='UVMap')
_uv.uv.foreach_set('vector', [0.0, 0.0, 0.0, 0.0, 0.0, 0.0, 0.0, 0.0, 0.0, 0.0, 0.0, 0.0, 0.0, 0.0, 0.0, 0.0, 0.0, 0.0, 0.0, 0.0, 0.0, 0.0, 0.0, 0.0])
me_plane_170.update()
me_plane_171 = bpy.data.meshes.new('Plane.171')
me_plane_171.from_pydata([(1.0, -1.0, 0.0), (-1.0, 1.0, 0.0), (-1.0, -1.0, 0.0), (0.0, 1.0, 0.0), (1.0, 0.0, 1.0), (1.0, 1.0, 1.0), (0.0, 1.0, 1.0)], [], [(4, 0, 3), (0, 2, 3), (2, 1, 3), (3, 6, 4), (6, 5, 4)])
_uv = me_plane_171.uv_layers.new(name='UVMap')
_uv.uv.foreach_set('vector', [0.0, 0.0, 0.0, 0.0, 0.0, 0.0, 0.0, 0.0, 0.0, 0.0, 0.0, 0.0, 0.0, 0.0, 0.0, 0.0, 0.0, 0.0, 0.0, 0.0, 0.0, 0.0, 0.0, 0.0, 0.0, 0.0, 0.0, 0.0, 0.0, 0.0])
me_plane_171.update()
me_plane_172 = bpy.data.meshes.new('Plane.172')
me_plane_172.from_pydata([(1.0, -1.0, 0.0), (-1.0, 1.0, 0.0), (-1.0, -1.0, 0.0), (0.0, 1.0, 0.0), (1.0, 0.0, 1.0), (1.0, 1.0, 1.0), (0.0, 1.0, 1.0)], [], [(3, 5, 0), (0, 2, 1), (3, 6, 5), (0, 1, 3), (5, 4, 0)])
_uv = me_plane_172.uv_layers.new(name='UVMap')
_uv.uv.foreach_set('vector', [0.0, 0.0, 0.0, 0.0, 0.0, 0.0, 0.0, 0.0, 0.0, 0.0, 0.0, 0.0, 0.0, 0.0, 0.0, 0.0, 0.0, 0.0, 0.0, 0.0, 0.0, 0.0, 0.0, 0.0, 0.0, 0.0, 0.0, 0.0, 0.0, 0.0])
me_plane_172.update()
me_plane_174 = bpy.data.meshes.new('Plane.174')
me_plane_174.from_pydata([(-1.0, 0.0, 0.0), (0.0, 0.0, 1.0), (0.0, 1.0, 1.0), (-1.0, 1.0, 1.0), (0.0, -1.0, 0.0), (-1.0, -1.0, 0.0), (-1.0, 0.0, 1.0), (1.0, 0.0, 1.0), (1.0, 1.0, 1.0), (1.0, -1.0, 0.0)], [], [(5, 4, 0), (6, 1, 2, 3), (0, 4, 1), (6, 0, 1), (1, 4, 9, 7), (2, 1, 7, 8)])
_uv = me_plane_174.uv_layers.new(name='UVMap')
_uv.uv.foreach_set('vector', [0.0, 0.0, 1.0, 0.0, 0.0, 0.5, 0.5, 0.5, 1.0, 0.5, 1.0, 1.0, 0.5, 1.0, 0.0, 0.5, 1.0, 0.0, 1.0, 0.5, 0.5, 0.5, 0.0, 0.5, 1.0, 0.5, 1.0, 0.5, 1.0, 0.0, 1.0, 0.0, 1.0, 0.5, 1.0, 1.0, 1.0, 0.5, 1.0, 0.5, 1.0, 1.0])
me_plane_174.update()

# ---- objects
ob_inner_corner = bpy.data.objects.new('Inner Corner', me_plane_033)
ob_inner_corner_slant = bpy.data.objects.new('Inner Corner Slant', me_plane_035)
ob_outer_corner = bpy.data.objects.new('Outer Corner', me_plane_029)
ob_slant____wall = bpy.data.objects.new('Slant -> Wall', me_plane_038)
ob_wall = bpy.data.objects.new('Wall', me_plane_031)
ob_wall_slant = bpy.data.objects.new('Wall Slant', me_plane_037)
ob_inner_corner_slant_002 = bpy.data.objects.new('Inner Corner Slant.002', me_plane_051)
ob_inner_corner_005 = bpy.data.objects.new('Inner Corner.005', me_plane_082)
ob_flat_base_023 = bpy.data.objects.new('Flat Base.023', me_plane_089)
ob_flat_base_024 = bpy.data.objects.new('Flat Base.024', me_plane_090)
ob_flat_base_025 = bpy.data.objects.new('Flat Base.025', me_plane_091)
ob_flat_base_026 = bpy.data.objects.new('Flat Base.026', me_plane_092)
ob_outer_corner_006 = bpy.data.objects.new('Outer Corner.006', me_plane_093)
ob_outer_corner_008 = bpy.data.objects.new('Outer Corner.008', me_plane_095)
ob_outer_corner_009 = bpy.data.objects.new('Outer Corner.009', me_plane_096)
ob_outer_corner_011 = bpy.data.objects.new('Outer Corner.011', me_plane_098)
ob_flat_base_005 = bpy.data.objects.new('Flat Base.005', me_plane_099)
ob_flat_base_006 = bpy.data.objects.new('Flat Base.006', me_plane_100)
ob_inner_corner_slant_005 = bpy.data.objects.new('Inner Corner Slant.005', me_plane_101)
ob_outer_corner_010 = bpy.data.objects.new('Outer Corner.010', me_plane_103)
ob_outer_corner_012 = bpy.data.objects.new('Outer Corner.012', me_plane_104)
ob_flat_base_007 = bpy.data.objects.new('Flat Base.007', me_plane_105)
ob_flat_base_008 = bpy.data.objects.new('Flat Base.008', me_plane_106)
ob_slant____wall_004 = bpy.data.objects.new('Slant -> Wall.004', me_plane_107)
ob_flat_base_009 = bpy.data.objects.new('Flat Base.009', me_plane_108)
ob_flat_base_010 = bpy.data.objects.new('Flat Base.010', me_plane_109)
ob_flat_base_011 = bpy.data.objects.new('Flat Base.011', me_plane_110)
ob_flat_base_012 = bpy.data.objects.new('Flat Base.012', me_plane_112)
ob_outer_corner_013 = bpy.data.objects.new('Outer Corner.013', me_plane_113)
ob_inner_corner_slant_006 = bpy.data.objects.new('Inner Corner Slant.006', me_plane_117)
ob_wall_slant_001 = bpy.data.objects.new('Wall Slant.001', me_plane_118)
ob_inner_corner_slant_007 = bpy.data.objects.new('Inner Corner Slant.007', me_plane_119)
ob_outer_corner_015 = bpy.data.objects.new('Outer Corner.015', me_plane_120)
ob_flat_base_013 = bpy.data.objects.new('Flat Base.013', me_plane_121)
ob_outer_corner_016 = bpy.data.objects.new('Outer Corner.016', me_plane_122)
ob_flat_base_014 = bpy.data.objects.new('Flat Base.014', me_plane_123)
ob_flat_base_001 = bpy.data.objects.new('Flat Base.001', me_plane_060)
ob_flat_base_002 = bpy.data.objects.new('Flat Base.002', me_plane_061)
ob_flat_base_003 = bpy.data.objects.new('Flat Base.003', me_plane_062)
ob_flat_base_004 = bpy.data.objects.new('Flat Base.004', me_plane_063)
ob_inner_corner_001 = bpy.data.objects.new('Inner Corner.001', me_plane_043)
ob_inner_corner_002 = bpy.data.objects.new('Inner Corner.002', me_plane_044)
ob_inner_corner_003 = bpy.data.objects.new('Inner Corner.003', me_plane_050)
ob_inner_corner_004 = bpy.data.objects.new('Inner Corner.004', me_plane_058)
ob_inner_corner_slant_001 = bpy.data.objects.new('Inner Corner Slant.001', me_plane_041)
ob_inner_corner_slant_003 = bpy.data.objects.new('Inner Corner Slant.003', me_plane_052)
ob_inner_corner_slant_004 = bpy.data.objects.new('Inner Corner Slant.004', me_plane_053)
ob_outer_corner_001 = bpy.data.objects.new('Outer Corner.001', me_plane_045)
ob_outer_corner_002 = bpy.data.objects.new('Outer Corner.002', me_plane_049)
ob_outer_corner_003 = bpy.data.objects.new('Outer Corner.003', me_plane_057)
ob_outer_corner_004 = bpy.data.objects.new('Outer Corner.004', me_plane_059)
ob_outer_corner_slant_001 = bpy.data.objects.new('Outer Corner Slant.001', me_plane_040)
ob_outer_corner_slant_002 = bpy.data.objects.new('Outer Corner Slant.002', me_plane_042)
ob_outer_corner_slant_003 = bpy.data.objects.new('Outer Corner Slant.003', me_plane_048)
ob_slant____wall_001 = bpy.data.objects.new('Slant -> Wall.001', me_plane_039)
ob_slant____wall_002 = bpy.data.objects.new('Slant -> Wall.002', me_plane_047)
ob_slant____wall_003 = bpy.data.objects.new('Slant -> Wall.003', me_plane_054)
ob_top_base_001 = bpy.data.objects.new('Top Base.001', me_plane_055)
ob_top_base_002 = bpy.data.objects.new('Top Base.002', me_plane_056)
ob_wall_001 = bpy.data.objects.new('Wall.001', me_plane_046)
ob_flat_base = bpy.data.objects.new('Flat Base', me_plane_030)
ob_wall_3 = bpy.data.objects.new('Wall.3', me_plane_126)
ob_inner_corner_1 = bpy.data.objects.new('Inner Corner.1', me_plane_114)
ob_inner_corner_2 = bpy.data.objects.new('Inner Corner.2', me_plane_127)
ob_inner_corner_3 = bpy.data.objects.new('Inner Corner.3', me_plane_128)
ob_outer_corner_2 = bpy.data.objects.new('Outer Corner.2', me_plane_094)
ob_outer_corner_1 = bpy.data.objects.new('Outer Corner.1', me_plane_116)
ob_outer_corner_3 = bpy.data.objects.new('Outer Corner.3', me_plane_124)
ob_flat_base__1 = bpy.data.objects.new('Flat Base +1', me_plane_032)
ob_wall_1 = bpy.data.objects.new('Wall.1', me_plane_115)
ob_wall_2 = bpy.data.objects.new('Wall.2', me_plane_125)
ob_wall_1___2 = bpy.data.objects.new('Wall.1 > 2', me_plane_139)
ob_wall_2___3 = bpy.data.objects.new('Wall.2 > 3', me_plane_141)
ob_wall_3___1 = bpy.data.objects.new('Wall.3 > 1', me_plane_146)
ob_outer_corner_1___2 = bpy.data.objects.new('Outer Corner.1 > 2', me_plane_149)
ob_outer_corner_3___1 = bpy.data.objects.new('Outer Corner.3 > 1', me_plane_154)
ob_inner_corner_1___2 = bpy.data.objects.new('Inner Corner.1 > 2', me_plane_159)
ob_inner_corner_2___3 = bpy.data.objects.new('Inner Corner.2 > 3', me_plane_160)
ob_inner_corner_3___1 = bpy.data.objects.new('Inner Corner.3 > 1', me_plane_161)
ob_outer_corner_2___3 = bpy.data.objects.new('Outer Corner.2 > 3', me_plane_169)
ob_wfc_module_0 = bpy.data.objects.new('wfc_module_0', me_plane_084)
ob_wfc_module_1 = bpy.data.objects.new('wfc_module_1', me_plane_085)
ob_wfc_module_2 = bpy.data.objects.new('wfc_module_2', me_plane_086)
ob_wfc_module_3 = bpy.data.objects.new('wfc_module_3', me_plane_087)
ob_wfc_module_4 = bpy.data.objects.new('wfc_module_4', me_plane_088)
ob_wfc_module_5 = bpy.data.objects.new('wfc_module_5', me_plane_097)
ob_wfc_module_6 = bpy.data.objects.new('wfc_module_6', me_plane_102)
ob_wfc_module_7 = bpy.data.objects.new('wfc_module_7', me_plane_111)
ob_wfc_module_8 = bpy.data.objects.new('wfc_module_8', me_plane_129)
ob_wfc_module_9 = bpy.data.objects.new('wfc_module_9', me_plane_130)
ob_wfc_module_10 = bpy.data.objects.new('wfc_module_10', me_plane_131)
ob_wfc_module_11 = bpy.data.objects.new('wfc_module_11', me_plane_132)
ob_wfc_module_12 = bpy.data.objects.new('wfc_module_12', me_plane_133)
ob_wfc_module_13 = bpy.data.objects.new('wfc_module_13', me_plane_134)
ob_wfc_module_14 = bpy.data.objects.new('wfc_module_14', me_plane_135)
ob_wfc_module_15 = bpy.data.objects.new('wfc_module_15', me_plane_136)
ob_wfc_module_16 = bpy.data.objects.new('wfc_module_16', me_plane_137)
ob_wfc_module_17 = bpy.data.objects.new('wfc_module_17', me_plane_138)
ob_wfc_module_18 = bpy.data.objects.new('wfc_module_18', me_plane_140)
ob_wfc_module_19 = bpy.data.objects.new('wfc_module_19', me_plane_142)
ob_inner_corner_010 = bpy.data.objects.new('Inner Corner.010', me_plane_176)
ob_inner_corner_011 = bpy.data.objects.new('Inner Corner.011', me_plane_177)
ob_inner_corner_012 = bpy.data.objects.new('Inner Corner.012', me_plane_178)
ob_inner_corner_013 = bpy.data.objects.new('Inner Corner.013', me_plane_179)
ob_inner_corner_014 = bpy.data.objects.new('Inner Corner.014', me_plane_180)
ob_inner_corner_015 = bpy.data.objects.new('Inner Corner.015', me_plane_181)
ob_inner_corner_016 = bpy.data.objects.new('Inner Corner.016', me_plane_183)
ob_outer_corner_005 = bpy.data.objects.new('Outer Corner.005', me_plane_182)
ob_outer_corner_024 = bpy.data.objects.new('Outer Corner.024', me_plane_150)
ob_outer_corner_027 = bpy.data.objects.new('Outer Corner.027', me_plane_166)
ob_outer_corner_029 = bpy.data.objects.new('Outer Corner.029', me_plane_170)
ob_outer_corner_030 = bpy.data.objects.new('Outer Corner.030', me_plane_171)
ob_outer_corner_031 = bpy.data.objects.new('Outer Corner.031', me_plane_172)
ob_outer_corner_032 = bpy.data.objects.new('Outer Corner.032', me_plane_174)

# ---- transforms, parenting, visibility, modifiers, constraints
ob_inner_corner.location = (3.0, 29.0, 0.0)
ob_inner_corner_slant.location = (9.0, 29.0, -2.0)
ob_outer_corner.location = (9.0, 29.0, 0.0)
ob_slant____wall.location = (24.0, 9.0, 0.0)
ob_wall.location = (6.0, 29.0, 0.0)
ob_wall.rotation_euler = (0.0, -0.0, 1.571)
ob_wall_slant.location = (6.0, 29.0, -2.0)
ob_wall_slant.rotation_euler = (0.0, -0.0, 1.571)
ob_inner_corner_slant_002.location = (3.0, 29.0, -2.0)
ob_inner_corner_005.location = (21.0, 9.0, 0.0)
ob_flat_base_023.location = (3.0, 0.0, 0.0)
ob_flat_base_024.location = (6.0, 29.0, -4.0)
ob_flat_base_024.rotation_euler = (0.0, -0.0, 1.571)
ob_flat_base_025.location = (15.0, 0.0, 0.0)
ob_flat_base_026.location = (21.0, 0.0, 0.0)
ob_outer_corner_006.location = (3.0, 29.0, -4.0)
ob_outer_corner_008.location = (18.0, 3.0, 0.0)
ob_outer_corner_009.location = (21.0, 3.0, 0.0)
ob_outer_corner_011.location = (24.0, 3.0, 0.0)
ob_flat_base_005.location = (12.0, -8.0, 0.0)
_m = ob_flat_base_005.modifiers.new('Auto Smooth', 'NODES')
_m.node_group = ng_auto_smooth
_gi = [s.identifier for s in ng_auto_smooth.interface.items_tree if s.item_type == 'SOCKET' and s.in_out == 'INPUT']
_m[_gi[1]] = 0.8029  # Angle
ob_flat_base_006.location = (12.0, -6.0, 0.0)
_m = ob_flat_base_006.modifiers.new('Auto Smooth', 'NODES')
_m.node_group = ng_auto_smooth
_gi = [s.identifier for s in ng_auto_smooth.interface.items_tree if s.item_type == 'SOCKET' and s.in_out == 'INPUT']
_m[_gi[1]] = 0.8029  # Angle
ob_inner_corner_slant_005.location = (12.0, -4.0, 0.0)
ob_inner_corner_slant_005.rotation_euler = (0.0, -0.0, -1.571)
_m = ob_inner_corner_slant_005.modifiers.new('Auto Smooth', 'NODES')
_m.node_group = ng_auto_smooth
_gi = [s.identifier for s in ng_auto_smooth.interface.items_tree if s.item_type == 'SOCKET' and s.in_out == 'INPUT']
_m[_gi[1]] = 0.8029  # Angle
ob_outer_corner_010.location = (14.0, -4.0, 0.0)
ob_outer_corner_010.rotation_euler = (0.0, -0.0, -1.571)
ob_outer_corner_010.scale = (1.0, -1.0, 1.0)
_m = ob_outer_corner_010.modifiers.new('Auto Smooth', 'NODES')
_m.node_group = ng_auto_smooth
_gi = [s.identifier for s in ng_auto_smooth.interface.items_tree if s.item_type == 'SOCKET' and s.in_out == 'INPUT']
_m[_gi[1]] = 0.8029  # Angle
ob_outer_corner_012.location = (14.0, -4.0, 0.0)
ob_outer_corner_012.rotation_euler = (0.0, -0.0, -1.571)
ob_outer_corner_012.scale = (1.0, -1.0, 1.0)
_m = ob_outer_corner_012.modifiers.new('Auto Smooth', 'NODES')
_m.node_group = ng_auto_smooth
_gi = [s.identifier for s in ng_auto_smooth.interface.items_tree if s.item_type == 'SOCKET' and s.in_out == 'INPUT']
_m[_gi[1]] = 0.8029  # Angle
ob_flat_base_007.location = (16.0, -6.0, 0.0)
ob_flat_base_007.rotation_euler = (0.0, -0.0, -1.571)
ob_flat_base_007.scale = (1.0, -1.0, 1.0)
_m = ob_flat_base_007.modifiers.new('Auto Smooth', 'NODES')
_m.node_group = ng_auto_smooth
_gi = [s.identifier for s in ng_auto_smooth.interface.items_tree if s.item_type == 'SOCKET' and s.in_out == 'INPUT']
_m[_gi[1]] = 0.8029  # Angle
ob_flat_base_008.location = (20.0, -6.0, 0.0)
ob_flat_base_008.rotation_euler = (0.0, -0.0, -1.571)
_m = ob_flat_base_008.modifiers.new('Auto Smooth', 'NODES')
_m.node_group = ng_auto_smooth
_gi = [s.identifier for s in ng_auto_smooth.interface.items_tree if s.item_type == 'SOCKET' and s.in_out == 'INPUT']
_m[_gi[1]] = 0.8029  # Angle
ob_slant____wall_004.location = (22.0, -6.0, 0.0)
ob_slant____wall_004.rotation_euler = (0.0, -0.0, -1.571)
_m = ob_slant____wall_004.modifiers.new('Auto Smooth', 'NODES')
_m.node_group = ng_auto_smooth
_gi = [s.identifier for s in ng_auto_smooth.interface.items_tree if s.item_type == 'SOCKET' and s.in_out == 'INPUT']
_m[_gi[1]] = 0.8029  # Angle
ob_flat_base_009.location = (18.0, -6.0, 0.0)
ob_flat_base_009.rotation_euler = (0.0, -0.0, -1.571)
_m = ob_flat_base_009.modifiers.new('Auto Smooth', 'NODES')
_m.node_group = ng_auto_smooth
_gi = [s.identifier for s in ng_auto_smooth.interface.items_tree if s.item_type == 'SOCKET' and s.in_out == 'INPUT']
_m[_gi[1]] = 0.8029  # Angle
ob_flat_base_010.location = (18.0, 0.0, 0.0)
ob_flat_base_011.location = (15.0, 3.0, 0.0)
ob_flat_base_011.rotation_euler = (0.0, -0.0, 1.571)
ob_flat_base_012.location = (0.0, 29.0, 0.0)
ob_outer_corner_013.location = (9.0, 29.0, -4.0)
ob_inner_corner_slant_006.location = (0.0, 26.0, -2.0)
ob_wall_slant_001.location = (0.0, 23.0, -2.0)
ob_wall_slant_001.rotation_euler = (0.0, -0.0, 1.571)
ob_inner_corner_slant_007.location = (0.0, 20.0, -2.0)
ob_outer_corner_015.location = (0.0, 26.0, -4.0)
ob_flat_base_013.location = (0.0, 23.0, -4.0)
ob_flat_base_013.rotation_euler = (0.0, -0.0, 1.571)
ob_outer_corner_016.location = (0.0, 20.0, -4.0)
ob_flat_base_014.location = (9.0, 26.0, -4.0)
ob_flat_base_001.location = (0.02381, -3.024, 0.0)
ob_flat_base_001.rotation_euler = (0.0, -0.0, -1.571)
ob_flat_base_002.location = (0.02381, -11.02, 0.0)
ob_flat_base_002.rotation_euler = (0.0, -0.0, -1.571)
ob_flat_base_003.location = (0.02381, -13.02, 0.0)
ob_flat_base_003.rotation_euler = (0.0, -0.0, -1.571)
ob_flat_base_004.location = (2.024, -13.02, 0.0)
ob_flat_base_004.rotation_euler = (0.0, -0.0, -1.571)
ob_inner_corner_001.location = (4.024, -5.024, 0.0)
ob_inner_corner_001.rotation_euler = (0.0, -0.0, -4.712)
ob_inner_corner_002.location = (4.024, -7.024, 0.0)
ob_inner_corner_002.rotation_euler = (0.0, -0.0, -3.142)
ob_inner_corner_003.location = (4.024, -11.02, 0.0)
ob_inner_corner_004.location = (2.024, -9.024, 0.0)
ob_inner_corner_slant_001.location = (6.024, -3.024, 0.0)
ob_inner_corner_slant_001.rotation_euler = (0.0, -0.0, -3.142)
ob_inner_corner_slant_003.location = (1.024, -5.024, 0.0)
ob_inner_corner_slant_003.rotation_euler = (0.0, -0.0, -1.571)
ob_inner_corner_slant_004.location = (0.02381, -5.024, 0.0)
ob_inner_corner_slant_004.rotation_euler = (0.0, -0.0, -1.571)
ob_outer_corner_001.location = (6.024, -7.024, 0.0)
ob_outer_corner_001.rotation_euler = (0.0, -0.0, -3.142)
ob_outer_corner_002.location = (4.024, -13.02, 0.0)
ob_outer_corner_003.location = (0.02381, -9.024, 0.0)
ob_outer_corner_004.location = (2.024, -11.02, 0.0)
ob_outer_corner_slant_001.location = (2.024, -3.024, 0.0)
ob_outer_corner_slant_001.rotation_euler = (0.0, -0.0, -1.571)
ob_outer_corner_slant_002.location = (6.024, -5.024, 0.0)
ob_outer_corner_slant_002.rotation_euler = (0.0, -0.0, 1.571)
ob_outer_corner_slant_003.location = (6.024, -13.02, 0.0)
ob_outer_corner_slant_003.rotation_euler = (0.0, -0.0, -4.712)
ob_slant____wall_001.location = (4.024, -3.024, 0.0)
ob_slant____wall_001.rotation_euler = (0.0, -0.0, -1.571)
ob_slant____wall_002.location = (6.024, -11.02, 0.0)
ob_slant____wall_002.rotation_euler = (0.0, -0.0, -3.142)
ob_slant____wall_003.location = (0.02381, -7.024, 0.0)
ob_top_base_001.location = (2.024, -7.024, 0.0)
ob_top_base_001.rotation_euler = (0.0, -0.0, -1.571)
ob_top_base_002.location = (4.024, -9.024, 0.0)
ob_top_base_002.rotation_euler = (0.0, -0.0, -1.571)
ob_wall_001.location = (6.024, -9.024, 0.0)
ob_wall_001.rotation_euler = (0.0, -0.0, -3.142)
ob_flat_base.location = (-12.0, 14.0, 0.0)
ob_wall_3.location = (-6.0, 7.0, 0.0)
ob_inner_corner_1.location = (-12.0, 9.0, 0.0)
ob_inner_corner_2.location = (-9.0, 9.0, 0.0)
ob_inner_corner_3.location = (-6.0, 9.0, 0.0)
ob_outer_corner_2.location = (-9.0, 5.0, 0.0)
ob_outer_corner_1.location = (-12.0, 5.0, 0.0)
ob_outer_corner_3.location = (-6.0, 5.0, 0.0)
ob_flat_base__1.location = (-12.0, 12.0, 0.0)
ob_wall_1.location = (-12.0, 7.0, 0.0)
ob_wall_2.location = (-9.0, 7.0, 0.0)
ob_wall_1___2.location = (-15.0, 7.0, 0.0)
ob_wall_2___3.location = (-15.0, 9.0, 0.0)
ob_wall_2___3.rotation_euler = (0.0, -0.0, 1.571)
ob_wall_3___1.location = (-17.0, 9.0, 0.0)
ob_wall_3___1.rotation_euler = (0.0, -0.0, -1.571)
ob_outer_corner_1___2.location = (-15.0, 17.0, 0.0)
ob_outer_corner_1___2.rotation_euler = (0.0, -0.0, 1.571)
ob_outer_corner_3___1.location = (-17.0, 19.0, 0.0)
ob_outer_corner_3___1.rotation_euler = (0.0, -0.0, 4.712)
ob_inner_corner_1___2.location = (-15.0, 12.0, 0.0)
ob_inner_corner_1___2.rotation_euler = (0.0, -0.0, -7.854)
ob_inner_corner_2___3.location = (-15.0, 14.0, 0.0)
ob_inner_corner_3___1.location = (-17.0, 14.0, 0.0)
ob_inner_corner_3___1.rotation_euler = (0.0, -0.0, -4.712)
ob_outer_corner_2___3.location = (-15.0, 19.0, 0.0)
ob_outer_corner_2___3.rotation_euler = (0.0, -0.0, 3.142)
ob_wfc_module_0.location = (0.0, 0.0, 0.0)
ob_wfc_module_1.location = (0.0, 0.0, 0.0)
ob_wfc_module_2.location = (0.0, 0.0, 0.0)
ob_wfc_module_3.location = (0.0, 0.0, 0.0)
ob_wfc_module_4.location = (0.0, 0.0, 0.0)
ob_wfc_module_5.location = (0.0, 0.0, 0.0)
ob_wfc_module_6.location = (0.0, 0.0, 0.0)
ob_wfc_module_7.location = (0.0, 0.0, 0.0)
ob_wfc_module_8.location = (0.0, 0.0, 0.0)
ob_wfc_module_9.location = (0.0, 0.0, 0.0)
ob_wfc_module_10.location = (0.0, 0.0, 0.0)
ob_wfc_module_11.location = (0.0, 0.0, 0.0)
ob_wfc_module_12.location = (0.0, 0.0, 0.0)
ob_wfc_module_12.rotation_euler = (0.0, -0.0, 1.571)
ob_wfc_module_13.location = (0.0, 0.0, 0.0)
ob_wfc_module_13.rotation_euler = (0.0, -0.0, -1.571)
ob_wfc_module_14.location = (0.0, 0.0, 0.0)
ob_wfc_module_14.rotation_euler = (0.0, -0.0, 1.571)
ob_wfc_module_15.location = (0.0, 0.0, 0.0)
ob_wfc_module_15.rotation_euler = (0.0, -0.0, 4.712)
ob_wfc_module_16.location = (0.0, 0.0, 0.0)
ob_wfc_module_16.rotation_euler = (0.0, -0.0, -7.854)
ob_wfc_module_17.location = (0.0, 0.0, 0.0)
ob_wfc_module_18.location = (0.0, 0.0, 0.0)
ob_wfc_module_18.rotation_euler = (0.0, -0.0, -4.712)
ob_wfc_module_19.location = (0.0, 0.0, 0.0)
ob_wfc_module_19.rotation_euler = (0.0, -0.0, 3.142)
ob_inner_corner_010.location = (-15.0, 12.0, -2.0)
ob_inner_corner_010.rotation_euler = (0.0, -0.0, -7.854)
ob_inner_corner_011.location = (-15.0, 12.0, -4.0)
ob_inner_corner_011.rotation_euler = (0.0, -0.0, -7.854)
ob_inner_corner_012.location = (-15.0, 14.0, -2.0)
ob_inner_corner_013.location = (-17.0, 14.0, -2.0)
ob_inner_corner_013.rotation_euler = (0.0, -0.0, -4.712)
ob_inner_corner_014.location = (-17.0, 14.0, -4.0)
ob_inner_corner_014.rotation_euler = (0.0, -0.0, -4.712)
ob_inner_corner_015.location = (-12.0, 9.0, -2.0)
ob_inner_corner_015.rotation_euler = (0.0, -0.0, -6.283)
ob_inner_corner_016.location = (-17.0, 14.0, -6.0)
ob_inner_corner_016.rotation_euler = (0.0, -0.0, -4.712)
ob_outer_corner_005.location = (-12.0, 5.0, -2.0)
ob_outer_corner_024.location = (-15.0, 19.0, -2.0)
ob_outer_corner_024.rotation_euler = (0.0, -0.0, 3.142)
ob_outer_corner_027.location = (-15.0, 9.0, -2.0)
ob_outer_corner_027.rotation_euler = (0.0, -0.0, -3.142)
ob_outer_corner_029.location = (-17.0, 19.0, -2.0)
ob_outer_corner_029.rotation_euler = (0.0, -0.0, 4.712)
ob_outer_corner_030.location = (-15.0, 17.0, -2.0)
ob_outer_corner_030.rotation_euler = (0.0, -0.0, 1.571)
ob_outer_corner_031.location = (-15.0, 17.0, -4.0)
ob_outer_corner_031.rotation_euler = (0.0, -0.0, 1.571)
ob_outer_corner_032.location = (-15.0, 5.0, -2.0)
ob_outer_corner_032.rotation_euler = (0.0, -0.0, 1.571)

# ---- collection membership
col_blocks.objects.link(ob_inner_corner)
col_blocks.objects.link(ob_inner_corner_slant)
col_blocks.objects.link(ob_outer_corner)
col_blocks.objects.link(ob_slant____wall)
col_blocks.objects.link(ob_wall)
col_blocks.objects.link(ob_wall_slant)
col_blocks.objects.link(ob_inner_corner_slant_002)
col_blocks.objects.link(ob_inner_corner_005)
col_blocks.objects.link(ob_flat_base_023)
col_blocks.objects.link(ob_flat_base_024)
col_blocks.objects.link(ob_flat_base_025)
col_blocks.objects.link(ob_flat_base_026)
col_blocks.objects.link(ob_outer_corner_006)
col_blocks.objects.link(ob_outer_corner_008)
col_blocks.objects.link(ob_outer_corner_009)
col_blocks.objects.link(ob_outer_corner_011)
col_blocks.objects.link(ob_flat_base_005)
col_blocks.objects.link(ob_flat_base_006)
col_blocks.objects.link(ob_inner_corner_slant_005)
col_blocks.objects.link(ob_outer_corner_010)
col_blocks.objects.link(ob_outer_corner_012)
col_blocks.objects.link(ob_flat_base_007)
col_blocks.objects.link(ob_flat_base_008)
col_blocks.objects.link(ob_slant____wall_004)
col_blocks.objects.link(ob_flat_base_009)
col_blocks.objects.link(ob_flat_base_010)
col_blocks.objects.link(ob_flat_base_011)
col_blocks.objects.link(ob_flat_base_012)
col_blocks.objects.link(ob_outer_corner_013)
col_blocks.objects.link(ob_inner_corner_slant_006)
col_blocks.objects.link(ob_wall_slant_001)
col_blocks.objects.link(ob_inner_corner_slant_007)
col_blocks.objects.link(ob_outer_corner_015)
col_blocks.objects.link(ob_flat_base_013)
col_blocks.objects.link(ob_outer_corner_016)
col_blocks.objects.link(ob_flat_base_014)
col_example.objects.link(ob_flat_base_001)
col_example.objects.link(ob_flat_base_002)
col_example.objects.link(ob_flat_base_003)
col_example.objects.link(ob_flat_base_004)
col_example.objects.link(ob_inner_corner_001)
col_example.objects.link(ob_inner_corner_002)
col_example.objects.link(ob_inner_corner_003)
col_example.objects.link(ob_inner_corner_004)
col_example.objects.link(ob_inner_corner_slant_001)
col_example.objects.link(ob_inner_corner_slant_003)
col_example.objects.link(ob_inner_corner_slant_004)
col_example.objects.link(ob_outer_corner_001)
col_example.objects.link(ob_outer_corner_002)
col_example.objects.link(ob_outer_corner_003)
col_example.objects.link(ob_outer_corner_004)
col_example.objects.link(ob_outer_corner_slant_001)
col_example.objects.link(ob_outer_corner_slant_002)
col_example.objects.link(ob_outer_corner_slant_003)
col_example.objects.link(ob_slant____wall_001)
col_example.objects.link(ob_slant____wall_002)
col_example.objects.link(ob_slant____wall_003)
col_example.objects.link(ob_top_base_001)
col_example.objects.link(ob_top_base_002)
col_example.objects.link(ob_wall_001)
col_basics.objects.link(ob_flat_base)
col_basics.objects.link(ob_wall_3)
col_basics.objects.link(ob_inner_corner_1)
col_basics.objects.link(ob_inner_corner_2)
col_basics.objects.link(ob_inner_corner_3)
col_basics.objects.link(ob_outer_corner_2)
col_basics.objects.link(ob_outer_corner_1)
col_basics.objects.link(ob_outer_corner_3)
col_basics.objects.link(ob_flat_base__1)
col_basics.objects.link(ob_wall_1)
col_basics.objects.link(ob_wall_2)
col_basics.objects.link(ob_wall_1___2)
col_basics.objects.link(ob_wall_2___3)
col_basics.objects.link(ob_wall_3___1)
col_basics.objects.link(ob_outer_corner_1___2)
col_basics.objects.link(ob_outer_corner_3___1)
col_basics.objects.link(ob_inner_corner_1___2)
col_basics.objects.link(ob_inner_corner_2___3)
col_basics.objects.link(ob_inner_corner_3___1)
col_basics.objects.link(ob_outer_corner_2___3)
col_basics.objects.link(ob_wfc_module_0)
col_basics.objects.link(ob_wfc_module_1)
col_basics.objects.link(ob_wfc_module_2)
col_basics.objects.link(ob_wfc_module_3)
col_basics.objects.link(ob_wfc_module_4)
col_basics.objects.link(ob_wfc_module_5)
col_basics.objects.link(ob_wfc_module_6)
col_basics.objects.link(ob_wfc_module_7)
col_basics.objects.link(ob_wfc_module_8)
col_basics.objects.link(ob_wfc_module_9)
col_basics.objects.link(ob_wfc_module_10)
col_basics.objects.link(ob_wfc_module_11)
col_basics.objects.link(ob_wfc_module_12)
col_basics.objects.link(ob_wfc_module_13)
col_basics.objects.link(ob_wfc_module_14)
col_basics.objects.link(ob_wfc_module_15)
col_basics.objects.link(ob_wfc_module_16)
col_basics.objects.link(ob_wfc_module_17)
col_basics.objects.link(ob_wfc_module_18)
col_basics.objects.link(ob_wfc_module_19)
col_variations.objects.link(ob_inner_corner_010)
col_variations.objects.link(ob_inner_corner_011)
col_variations.objects.link(ob_inner_corner_012)
col_variations.objects.link(ob_inner_corner_013)
col_variations.objects.link(ob_inner_corner_014)
col_variations.objects.link(ob_inner_corner_015)
col_variations.objects.link(ob_inner_corner_016)
col_variations.objects.link(ob_outer_corner_005)
col_variations.objects.link(ob_outer_corner_024)
col_variations.objects.link(ob_outer_corner_027)
col_variations.objects.link(ob_outer_corner_029)
col_variations.objects.link(ob_outer_corner_030)
col_variations.objects.link(ob_outer_corner_031)
col_variations.objects.link(ob_outer_corner_032)
def _layer_coll(name, lc=None):
    lc = lc or bpy.context.view_layer.layer_collection
    for c in lc.children:
        if c.name == name: return c
        r = _layer_coll(name, c)
        if r: return r
_layer_coll('Example').exclude = True

# ---- scene / render settings (as saved in the file)
scene.frame_start = 1; scene.frame_end = 250; scene.frame_set(2)
scene.render.engine = 'BLENDER_EEVEE_NEXT'
scene.cycles.sampling_pattern = 'TABULATED_SOBOL'
bpy.context.view_layer.update()

# ---- added for rendering (the .blend has no active camera and no usable light): camera, sun
cam_auto = bpy.data.cameras.new('AutoCamera')
cam_auto.lens = 50.0
cam_auto.sensor_width = 36.0
cam_auto.clip_end = 1000.0
ob_auto_camera = bpy.data.objects.new('AutoCamera', cam_auto)
scene.collection.objects.link(ob_auto_camera)
ob_auto_camera.location = (57.5999, -54.4199, 40.7799)
ob_auto_camera.rotation_euler = (1.09748, -7.21219e-08, 0.694738)
scene.camera = ob_auto_camera
light_auto_sun = bpy.data.lights.new('AutoSun', 'SUN')
light_auto_sun.energy = 3.0
light_auto_sun.angle = 0.0523599
ob_auto_sun = bpy.data.objects.new('AutoSun', light_auto_sun)
scene.collection.objects.link(ob_auto_sun)
ob_auto_sun.rotation_euler = (0.872665, 0.174533, 0.523599)
bpy.context.view_layer.update()
